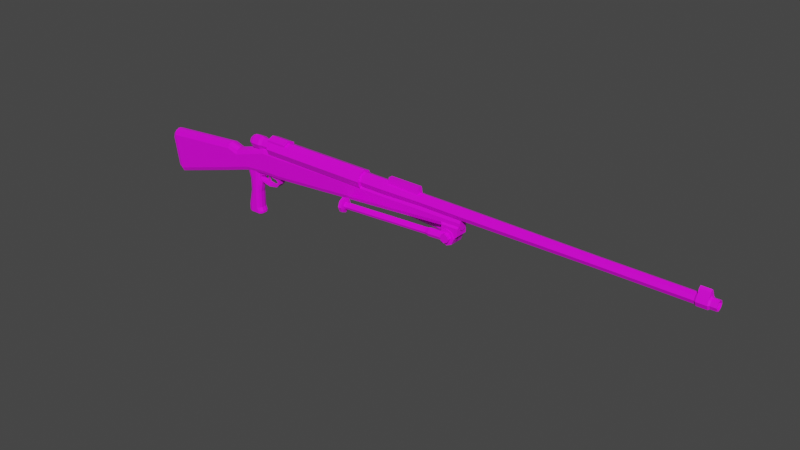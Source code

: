 # Source: WW1AntiTankRifle.blend  (saved by Blender 2.91.10; exported with 4.5.12 LTS)
import bpy
from mathutils import Matrix  # noqa: F401  (used for matrix-valued properties, if any)

bpy.ops.wm.read_factory_settings(use_empty=True)
scene = bpy.context.scene
scene.name = 'Scene'

# ---- collections
col_collection = bpy.data.collections.new('Collection'); scene.collection.children.link(col_collection)

# ---- images (referenced by path relative to the original .blend; pixels are not part of the script)
import os
ASSET_DIR = os.environ.get("B2B_ASSET_DIR", "")  # directory of the original .blend (textures are referenced by path, not embedded)
HERE = os.path.dirname(os.path.abspath(__file__))  # packed textures are extracted next to this script under _unpacked/

def load_image(name, relpath, width, height, colorspace="sRGB"):
    """Load a texture the original file referenced (path relative to the .blend, or extracted next to this script)."""
    p = next((c for c in (os.path.join(HERE, relpath), os.path.join(ASSET_DIR, relpath)) if relpath and os.path.exists(c)), "")
    if p:
        img = bpy.data.images.load(p, check_existing=True)
        img.name = name
    else:  # same state as the original file: an image datablock whose file is absent (Cycles renders it pink)
        img = bpy.data.images.new(name, width, height)
        img.source = "FILE"
        img.filepath = "//" + (relpath or name)
    img.colorspace_settings.name = colorspace
    return img
img_yellow_team_png = load_image('yellow_team.png', 'yellow_team.png', 1024, 1024, 'sRGB')

# ---- materials (node trees are filled in below, after node groups)
mat_material = bpy.data.materials.new('Material')
mat_material.alpha_threshold = 0.0
mat_material.use_transparent_shadow = False
mat_material.line_color = (0.0, 0.0, 0.0, 1.0)

# ---- material node trees
mat_material.use_nodes = True; mat_material.node_tree.nodes.clear()
_N = mat_material.node_tree.nodes; _L = mat_material.node_tree.links
n0 = _N.new('ShaderNodeOutputMaterial'); n0.name = 'Material Output'; n0.location = (300, 300)
n1 = _N.new('ShaderNodeBsdfPrincipled'); n1.name = 'Principled BSDF'; n1.location = (10, 300)
n1.distribution = 'GGX'
n1.subsurface_method = 'BURLEY'
n1.inputs[2].default_value = 0.4
n1.inputs[3].default_value = 1.45
n1.inputs[27].default_value = (0.0, 0.0, 0.0, 1.0)
n1.inputs[28].default_value = 1.0
n2 = _N.new('ShaderNodeTexImage'); n2.name = 'Image Texture'; n2.location = (-280, 280)
n2.image = img_yellow_team_png
_L.new(n1.outputs[0], n0.inputs[0])
_L.new(n2.outputs[0], n1.inputs[0])
n0.is_active_output = True

# ---- world
world_world = bpy.data.worlds.new('World'); scene.world = world_world
world_world.use_nodes = True; world_world.node_tree.nodes.clear()
_N = world_world.node_tree.nodes; _L = world_world.node_tree.links
n0 = _N.new('ShaderNodeOutputWorld'); n0.name = 'World Output'; n0.location = (300, 300)
n1 = _N.new('ShaderNodeBackground'); n1.name = 'Background'; n1.location = (10, 300)
n1.inputs[0].default_value = (0.05088, 0.05088, 0.05088, 1.0)
_L.new(n1.outputs[0], n0.inputs[0])
n0.is_active_output = True
world_world.color = (0.05088, 0.05088, 0.05088)
world_world.use_sun_shadow = False
world_world.sun_shadow_jitter_overblur = 0.0

# ---- meshes
me_cube = bpy.data.meshes.new('Cube')
me_cube.from_pydata([(-1.128, -0.008193, 0.1236), (-1.121, -0.04754, 0.08395), (-1.126, -0.03602, 0.112), (-1.128, 0.008193, 0.1236), (-1.126, 0.03602, 0.112), (-1.121, 0.04754, 0.08395), (-1.078, 0.04754, -0.1603), (-1.073, 0.03722, -0.1847), (-1.072, 0.01231, -0.1948), (-1.078, -0.04754, -0.1603), (-1.072, -0.01231, -0.1948), (-1.073, -0.03722, -0.1847), (0.723, 0.05313, 0.3454), (0.723, 0.07514, 0.2922), (0.2077, 0.07514, 0.2922), (0.03098, 0.04855, 0.2922), (0.2077, 0.05313, 0.3454), (0.03098, 0.03433, 0.3266), (0.2077, 3.277e-09, 0.3674), (0.03098, 1.99e-09, 0.3408), (0.2077, -0.05313, 0.3454), (0.03098, -0.03433, 0.3266), (0.2077, -0.07514, 0.2922), (0.03098, -0.04855, 0.2922), (0.2077, -0.05313, 0.2391), (0.03098, -0.03433, 0.2579), (0.2077, 7.457e-09, 0.2171), (0.03098, 1.26e-08, 0.2437), (0.2077, 0.05313, 0.2391), (0.03098, 0.03433, 0.2579), (0.723, 1.235e-07, 0.3674), (0.723, -0.05313, 0.3454), (0.723, -0.07514, 0.2922), (0.723, -0.05313, 0.2391), (0.723, 1.277e-07, 0.2171), (0.723, 0.05313, 0.2391), (0.9774, 0.04155, 0.2507), (0.9774, 0.05876, 0.2922), (0.9774, 1.308e-07, 0.2335), (0.9774, -0.04155, 0.2507), (0.9774, -0.05876, 0.2922), (0.9774, -0.04155, 0.3338), (0.9774, 1.227e-07, 0.351), (0.9774, 0.04155, 0.3338), (0.9774, 0.05313, 0.2391), (0.9774, 0.07514, 0.2922), (0.9774, 1.277e-07, 0.2171), (0.9774, -0.05313, 0.2391), (0.9774, -0.07514, 0.2922), (0.9774, -0.05313, 0.3454), (0.9774, 1.235e-07, 0.3674), (0.9774, 0.05313, 0.3454), (1.18, 0.04155, 0.2507), (1.18, 0.05876, 0.2922), (1.18, 1.308e-07, 0.2335), (1.18, -0.04155, 0.2507), (1.18, -0.05876, 0.2922), (1.18, -0.04155, 0.3338), (1.18, 1.227e-07, 0.351), (1.18, 0.04155, 0.3338), (1.523, 0.03375, 0.2585), (1.523, 0.04773, 0.2922), (1.523, 1.14e-07, 0.2445), (1.523, -0.03375, 0.2585), (1.523, -0.04773, 0.2922), (1.523, -0.03375, 0.326), (1.523, 1.074e-07, 0.34), (1.523, 0.03375, 0.326), (1.75, 0.03375, 0.2585), (1.75, 0.04773, 0.2922), (1.75, 1.304e-07, 0.2445), (1.75, -0.03375, 0.2585), (1.75, -0.04773, 0.2922), (1.75, -0.03375, 0.326), (1.75, 1.238e-07, 0.34), (1.75, 0.03375, 0.326), (1.87, 0.03375, 0.2585), (1.87, 0.04773, 0.2922), (1.87, 7.797e-08, 0.2445), (1.87, -0.03375, 0.2585), (1.87, -0.04773, 0.2922), (1.87, -0.03375, 0.326), (1.87, 7.135e-08, 0.34), (1.87, 0.03375, 0.326), (2.944, 0.02875, 0.2635), (2.944, 0.04066, 0.2922), (2.944, 7.739e-08, 0.2516), (2.944, -0.02875, 0.2635), (2.944, -0.04066, 0.2922), (2.944, -0.02875, 0.321), (2.944, 7.175e-08, 0.3329), (2.944, 0.02875, 0.321), (3.613, 0.02876, 0.2635), (3.613, 0.04067, 0.2922), (3.613, 1.144e-06, 0.2516), (3.613, -0.02875, 0.2635), (3.613, -0.04066, 0.2922), (3.613, -0.02875, 0.321), (3.613, 1.138e-06, 0.3329), (3.613, 0.02876, 0.321), (3.625, 0.0343, 0.2579), (3.625, 0.04851, 0.2922), (3.625, 1.109e-06, 0.2437), (3.625, -0.0343, 0.2579), (3.625, -0.0485, 0.2922), (3.625, -0.0343, 0.3265), (3.625, 1.102e-06, 0.3407), (3.625, 0.0343, 0.3265), (3.702, 0.0343, 0.2579), (3.702, 0.04851, 0.2922), (3.702, 1.195e-06, 0.2437), (3.702, -0.0343, 0.2579), (3.702, -0.0485, 0.2922), (3.702, -0.0343, 0.3265), (3.702, 1.189e-06, 0.3407), (3.702, 0.0343, 0.3265), (3.713, 0.02745, 0.2648), (3.713, 0.03882, 0.2922), (3.713, 1.183e-06, 0.2534), (3.713, -0.02745, 0.2648), (3.713, -0.03882, 0.2922), (3.713, -0.02745, 0.3197), (3.713, 1.177e-06, 0.331), (3.713, 0.02745, 0.3197), (3.757, 0.02266, 0.2696), (3.757, 0.03204, 0.2922), (3.757, 1.184e-06, 0.2602), (3.757, -0.02266, 0.2696), (3.757, -0.03204, 0.2922), (3.757, -0.02266, 0.3149), (3.757, 1.177e-06, 0.3243), (3.757, 0.02266, 0.3149), (3.757, 0.02745, 0.2648), (3.757, 0.03882, 0.2922), (3.757, 1.183e-06, 0.2534), (3.757, -0.02745, 0.2648), (3.757, -0.03882, 0.2922), (3.757, -0.02745, 0.3197), (3.757, 1.177e-06, 0.331), (3.757, 0.02745, 0.3197), (1.158, 0.02266, 0.2696), (1.158, 0.03204, 0.2922), (1.158, 1.184e-06, 0.2602), (1.158, -0.02266, 0.2696), (1.158, -0.03204, 0.2922), (1.158, -0.02266, 0.3149), (1.158, 1.177e-06, 0.3243), (1.158, 0.02266, 0.3149), (0.03098, 0.05313, 0.3454), (0.03098, 0.07514, 0.2922), (0.03098, 3.277e-09, 0.3674), (0.03098, -0.05313, 0.3454), (0.03098, -0.07514, 0.2922), (0.03098, -0.05313, 0.2391), (0.03098, 7.457e-09, 0.2171), (0.03098, 0.05313, 0.2391), (-0.05448, 0.03433, 0.3266), (-0.05448, 0.04855, 0.2922), (-0.05448, 2.587e-08, 0.3408), (-0.05448, -0.03433, 0.3266), (-0.05448, -0.04855, 0.2922), (-0.05448, -0.03433, 0.2579), (-0.05448, 3.648e-08, 0.2437), (-0.05448, 0.03433, 0.2579), (-0.08373, 0.03992, 0.3321), (-0.08373, 0.05645, 0.2922), (-0.08373, 4.136e-08, 0.3487), (-0.08373, -0.03992, 0.3321), (-0.08373, -0.05645, 0.2922), (-0.08373, -0.03992, 0.2523), (-0.08373, 5.37e-08, 0.2358), (-0.08373, 0.03992, 0.2523), (-0.15, 0.03992, 0.3321), (-0.15, 0.05645, 0.2922), (-0.15, 1.51e-07, 0.3487), (-0.15, -0.03992, 0.3321), (-0.15, -0.05645, 0.2922), (-0.15, -0.03992, 0.2523), (-0.15, 1.633e-07, 0.2358), (-0.15, 0.03992, 0.2523), (-0.1831, 0.02987, 0.3221), (-0.1831, 0.04224, 0.2922), (-0.1831, 1.59e-07, 0.3345), (-0.1831, -0.02987, 0.3221), (-0.1831, -0.04224, 0.2922), (-0.1831, -0.02987, 0.2624), (-0.1831, 1.682e-07, 0.25), (-0.1831, 0.02987, 0.2624), (1.226, -0.02865, 0.3272), (1.226, -0.01703, 0.3845), (1.226, 0.02865, 0.3272), (1.226, 0.01703, 0.3845), (1.498, -0.02865, 0.3272), (1.498, -0.01703, 0.3845), (1.498, 0.02865, 0.3272), (1.498, 0.01703, 0.3845), (3.625, 1.126e-06, 0.3842), (3.625, -0.01521, 0.37), (3.625, 0.01522, 0.37), (3.702, 1.164e-06, 0.3842), (3.702, -0.01521, 0.37), (3.702, 0.01522, 0.37), (0.03098, 0.05313, 0.362), (0.2077, 0.05313, 0.362), (0.2077, 5.419e-09, 0.384), (0.03098, 5.419e-09, 0.384), (0.2077, -0.05313, 0.362), (0.03098, -0.05313, 0.362), (1.716, -0.02409, 0.215), (1.716, 0.02409, 0.215), (1.867, -0.02409, 0.215), (1.867, -0.04937, 0.1897), (1.867, 0.04937, 0.1897), (1.867, 0.02409, 0.215), (1.78, -0.04937, 0.04622), (1.867, -0.04937, 0.1334), (1.867, 0.04937, 0.1334), (1.78, 0.04937, 0.04622), (1.729, -0.04937, 0.04622), (1.716, -0.03701, 0.04622), (1.716, 0.03701, 0.04622), (1.729, 0.04937, 0.04622), (1.716, -0.03701, 0.2021), (1.729, -0.04937, 0.1897), (1.729, 0.04937, 0.1897), (1.716, 0.03701, 0.2021), (-0.03543, 0.05562, 0.08281), (-0.03543, 0.0144, 0.0408), (-0.03543, 0.04354, 0.0531), (-0.03543, -0.0144, 0.0408), (-0.03543, -0.05562, 0.08281), (-0.03543, -0.04354, 0.0531), (-0.232, 0.0144, 0.02139), (-0.232, 0.05562, 0.06353), (-0.232, 0.04354, 0.03373), (-0.232, -0.05562, 0.06353), (-0.232, -0.0144, 0.02139), (-0.232, -0.04354, 0.03373), (0.1129, 0.05562, 0.08273), (0.1129, 0.0144, 0.0408), (0.1129, 0.04354, 0.05308), (0.1129, -0.0144, 0.0408), (0.1129, -0.05562, 0.08273), (0.1129, -0.04354, 0.05308), (1.878, 3.027e-09, 0.1673), (1.878, 0.03673, 0.2092), (1.878, 0.02466, 0.1796), (1.878, -0.03673, 0.2092), (1.878, -0.02466, 0.1796), (-0.3452, 0.0144, -0.01178), (-0.3452, 0.05562, 0.0305), (-0.3452, 0.04354, 0.0006033), (-0.3452, -0.05562, 0.0305), (-0.3452, -0.0144, -0.01178), (-0.3452, -0.04354, 0.0006033), (-0.4364, 0.0144, -0.04012), (-0.4364, 0.05562, 0.002246), (-0.4364, 0.04354, -0.02771), (-0.4364, -0.05562, 0.002246), (-0.4364, -0.0144, -0.04012), (-0.4364, -0.04354, -0.02771), (-1.041, 0.05562, -0.1754), (-1.033, 0.0144, -0.2157), (-1.036, 0.04354, -0.2039), (-1.033, -0.0144, -0.2157), (-1.041, -0.05562, -0.1754), (-1.036, -0.04354, -0.2039), (-0.03543, 0.009585, 0.2773), (-0.03543, 0.05562, 0.2303), (-0.03543, 0.04213, 0.2635), (-0.03543, -0.05562, 0.2303), (-0.03543, -0.009585, 0.2773), (-0.03543, -0.04213, 0.2635), (-0.232, 0.05562, 0.1709), (-0.232, 0.009585, 0.218), (-0.232, 0.04213, 0.2042), (-0.232, -0.009585, 0.218), (-0.232, -0.05562, 0.1709), (-0.232, -0.04213, 0.2042), (0.1129, 0.009584, 0.2652), (0.1129, 0.05562, 0.2304), (0.1129, 0.04213, 0.2635), (0.1129, -0.05562, 0.2304), (0.1129, -0.009584, 0.2652), (0.1129, -0.04213, 0.2635), (1.878, 0.03673, 0.2304), (1.878, 0.0, 0.2652), (1.878, 0.02325, 0.2635), (1.878, -0.03673, 0.2304), (1.878, -0.02325, 0.2635), (-0.3452, -0.009585, 0.1848), (-0.3452, -0.05562, 0.1376), (-0.3452, -0.04213, 0.171), (-0.3452, 0.05562, 0.1376), (-0.3452, 0.009585, 0.1848), (-0.3452, 0.04213, 0.171), (-0.4364, -0.009585, 0.2131), (-0.4364, -0.05562, 0.166), (-0.4364, -0.04213, 0.1993), (-0.4364, 0.05562, 0.166), (-0.4364, 0.009585, 0.2131), (-0.4364, 0.04213, 0.1993), (-1.091, -0.05562, 0.1104), (-1.099, -0.009585, 0.1567), (-1.097, -0.04213, 0.1432), (-1.099, 0.009585, 0.1567), (-1.091, 0.05562, 0.1104), (-1.097, 0.04213, 0.1432), (-0.2207, -0.007658, -0.07216), (-0.2092, -0.03495, -0.07216), (-0.1815, -0.04625, -0.07216), (-0.1392, -0.04625, 0.06873), (-0.09087, -0.01585, 0.06873), (-0.1174, -0.03735, 0.06873), (-0.2207, 0.007658, -0.07216), (-0.2092, 0.03495, -0.07216), (-0.1815, 0.04625, -0.07216), (-0.09087, 0.01585, 0.06873), (-0.1392, 0.04625, 0.06873), (-0.1174, 0.03735, 0.06873), (-0.1217, 0.01585, -0.1402), (-0.1525, 0.04625, -0.1402), (-0.1307, 0.03735, -0.1402), (-0.1525, -0.04625, -0.1402), (-0.1217, -0.01585, -0.1402), (-0.1307, -0.03735, -0.1402), (-0.1217, 0.01585, -0.2766), (-0.1526, 0.04625, -0.2766), (-0.1307, 0.03735, -0.2766), (-0.1526, -0.04625, -0.2766), (-0.1217, -0.01585, -0.2766), (-0.1307, -0.03735, -0.2766), (-0.1393, 0.04625, -0.3087), (-0.1084, 0.01585, -0.3087), (-0.1174, 0.03735, -0.3087), (-0.1084, -0.01585, -0.3087), (-0.1393, -0.04625, -0.3087), (-0.1174, -0.03735, -0.3087), (-0.1458, 0.04625, -0.03576), (-0.09752, 0.01585, -0.03576), (-0.124, 0.03735, -0.03576), (-0.09752, -0.01585, -0.03576), (-0.1458, -0.04625, -0.03576), (-0.124, -0.03735, -0.03576), (-0.1059, -0.01585, -0.07216), (-0.1264, -0.03735, -0.07216), (-0.1481, -0.04625, -0.07216), (-0.2522, -0.007658, 0.06873), (-0.2129, -0.04625, 0.06873), (-0.2407, -0.03495, 0.06873), (-0.1481, 0.04625, -0.07216), (-0.1264, 0.03735, -0.07216), (-0.1059, 0.01585, -0.07216), (-0.2129, 0.04625, 0.06873), (-0.2522, 0.007658, 0.06873), (-0.2407, 0.03495, 0.06873), (-0.1816, -0.04625, -0.1402), (-0.2207, -0.007658, -0.1402), (-0.2092, -0.03495, -0.1402), (-0.1816, 0.04625, -0.1402), (-0.2207, 0.007658, -0.1402), (-0.2092, 0.03495, -0.1402), (-0.2131, 0.04625, -0.2766), (-0.2522, 0.007658, -0.2766), (-0.2407, 0.03495, -0.2766), (-0.2522, -0.007658, -0.2766), (-0.2131, -0.04625, -0.2766), (-0.2407, -0.03495, -0.2766), (-0.2522, 0.007658, -0.3087), (-0.2131, 0.04625, -0.3087), (-0.2407, 0.03495, -0.3087), (-0.2522, -0.007658, -0.3087), (-0.2131, -0.04625, -0.3087), (-0.2407, -0.03495, -0.3087), (-0.2207, -0.007658, -0.03576), (-0.1815, -0.04625, -0.03576), (-0.2092, -0.03495, -0.03576), (-0.2207, 0.007658, -0.03576), (-0.1815, 0.04625, -0.03576), (-0.2092, 0.03495, -0.03576), (-0.1172, -0.01408, -0.3333), (-0.1084, -0.01585, -0.3245), (-0.141, -0.03746, -0.3333), (-0.1393, -0.04625, -0.3245), (-0.1241, -0.03058, -0.3333), (-0.1174, -0.03735, -0.3245), (-0.141, 0.03746, -0.3333), (-0.1393, 0.04625, -0.3245), (-0.1172, 0.01408, -0.3333), (-0.1084, 0.01585, -0.3245), (-0.1241, 0.03058, -0.3333), (-0.1174, 0.03735, -0.3245), (-0.2114, -0.03746, -0.3333), (-0.2131, -0.04625, -0.3245), (-0.2434, -0.005893, -0.3333), (-0.2522, -0.007658, -0.3245), (-0.234, -0.0282, -0.3333), (-0.2407, -0.03495, -0.3245), (-0.2434, 0.005893, -0.3333), (-0.2522, 0.007658, -0.3245), (-0.2114, 0.03746, -0.3333), (-0.2131, 0.04625, -0.3245), (-0.234, 0.0282, -0.3333), (-0.2407, 0.03495, -0.3245), (0.1104, -0.02915, 0.0672), (0.1104, 0.02915, 0.0672), (-0.001544, -0.02915, -0.0421), (-0.001544, 0.02915, -0.0421), (0.07338, -0.02915, -0.02819), (0.07338, 0.02915, -0.02819), (0.0991, -0.02915, -0.0003663), (0.0991, 0.02915, -0.0003663), (0.07338, -0.02915, 0.02746), (0.07338, 0.02915, 0.02746), (-0.001544, -0.02915, 0.04137), (-0.001544, 0.02915, 0.04137), (-0.07647, -0.02915, 0.02746), (-0.07647, 0.02915, 0.02746), (-0.1022, -0.02915, -0.0003663), (-0.1022, 0.02915, -0.0003663), (-0.07647, -0.02915, -0.02819), (-0.07647, 0.02915, -0.02819), (0.07761, -0.02915, 0.1027), (0.07761, 0.02915, 0.1027), (-0.001544, -0.02915, 0.1174), (-0.001544, 0.02915, 0.1174), (-0.08069, -0.02915, 0.1027), (-0.08069, 0.02915, 0.1027), (-0.1135, -0.02915, 0.0672), (-0.1135, 0.02915, 0.0672), (-0.001544, -0.02915, -0.05054), (0.07761, -0.02915, -0.03584), (0.07761, 0.02915, -0.03584), (-0.001544, 0.02915, -0.05054), (0.1104, -0.02915, -0.0003663), (0.1104, 0.02915, -0.0003663), (0.07761, -0.02915, 0.03511), (0.07761, 0.02915, 0.03511), (-0.001544, -0.02915, 0.04981), (-0.001544, 0.02915, 0.04981), (-0.08069, -0.02915, 0.03511), (-0.08069, 0.02915, 0.03511), (-0.1135, -0.02915, -0.0003663), (-0.1135, 0.02915, -0.0003663), (-0.08069, -0.02915, -0.03584), (-0.08069, 0.02915, -0.03584), (-0.001544, 2.495e-08, -0.0421), (0.07338, 2.495e-08, -0.02819), (0.0991, 2.495e-08, -0.0003663), (0.07338, 2.495e-08, 0.02746), (-0.001544, 2.495e-08, 0.04137), (-0.07647, 2.495e-08, 0.02746), (-0.1022, 2.495e-08, -0.0003663), (-0.07647, 2.495e-08, -0.02819), (-0.01028, 0.01037, 0.05462), (-0.01028, 0.01037, -0.03125), (-0.01028, -0.01037, 0.05462), (-0.01028, -0.01037, -0.03125), (-0.01447, 0.01037, 0.05462), (-0.01447, 0.01037, -0.03125), (-0.01447, -0.01037, 0.05462), (-0.01447, -0.01037, -0.03125), (-0.01028, -0.01037, 0.04889), (-0.01028, -0.01037, 0.04317), (-0.01028, -0.01037, 0.03745), (-0.01872, -0.01037, 0.03172), (-0.02308, -0.01037, 0.026), (-0.02563, -0.01037, 0.02027), (-0.02722, -0.01037, 0.01455), (-0.02811, -0.01037, 0.008824), (-0.0284, -0.01037, 0.003099), (-0.02811, -0.01037, -0.002625), (-0.02722, -0.01037, -0.008349), (-0.02563, -0.01037, -0.01407), (-0.02308, -0.01037, -0.0198), (-0.01872, -0.01037, -0.02552), (-0.01028, 0.01037, 0.04889), (-0.01028, 0.01037, 0.04317), (-0.01028, 0.01037, 0.03745), (-0.01872, 0.01037, 0.03172), (-0.02308, 0.01037, 0.026), (-0.02563, 0.01037, 0.02027), (-0.02722, 0.01037, 0.01455), (-0.02811, 0.01037, 0.008824), (-0.0284, 0.01037, 0.003099), (-0.02811, 0.01037, -0.002625), (-0.02722, 0.01037, -0.008349), (-0.02563, 0.01037, -0.01407), (-0.02308, 0.01037, -0.0198), (-0.01872, 0.01037, -0.02552), (-0.01447, 0.01037, 0.04889), (-0.01447, 0.01037, 0.04317), (-0.01447, 0.01037, 0.03745), (-0.02292, 0.01037, 0.03172), (-0.02727, 0.01037, 0.026), (-0.02983, 0.01037, 0.02027), (-0.03142, 0.01037, 0.01455), (-0.0323, 0.01037, 0.008824), (-0.03259, 0.01037, 0.003099), (-0.0323, 0.01037, -0.002625), (-0.03142, 0.01037, -0.008349), (-0.02983, 0.01037, -0.01407), (-0.02727, 0.01037, -0.0198), (-0.02292, 0.01037, -0.02552), (-0.02292, -0.01037, -0.02552), (-0.02727, -0.01037, -0.0198), (-0.02983, -0.01037, -0.01407), (-0.03142, -0.01037, -0.008349), (-0.0323, -0.01037, -0.002625), (-0.03259, -0.01037, 0.003099), (-0.0323, -0.01037, 0.008824), (-0.03142, -0.01037, 0.01455), (-0.02983, -0.01037, 0.02027), (-0.02727, -0.01037, 0.026), (-0.02292, -0.01037, 0.03172), (-0.01447, -0.01037, 0.03745), (-0.01447, -0.01037, 0.04317), (-0.01447, -0.01037, 0.04889)], [], [(226, 268, 280, 238), (232, 236, 253, 249), (235, 277, 291, 252), (229, 227, 239, 241), (270, 230, 242, 282), (233, 273, 268, 226), (244, 246, 245, 285, 287, 286, 289, 288, 247, 248), (232, 227, 229, 236), (276, 274, 294, 290), (267, 274, 276, 271), (249, 253, 259, 255), (290, 294, 300, 296), (238, 280, 285, 245), (241, 239, 244), (293, 250, 256, 299), (273, 233, 250, 293), (279, 283, 286), (282, 242, 247, 288), (258, 297, 302, 265), (296, 300, 305, 303), (252, 291, 297, 258), (255, 259, 264, 262), (265, 302, 1, 9), (299, 256, 261, 306), (261, 263, 7, 6), (34, 35, 44, 46), (22, 24, 33, 32), (14, 149, 148, 16), (32, 33, 47, 48), (20, 22, 32, 31), (18, 16, 203, 204), (33, 34, 46, 47), (26, 28, 35, 34), (148, 150, 205, 202), (35, 13, 45, 44), (18, 20, 31, 30), (20, 151, 152, 22), (30, 31, 49, 50), (28, 14, 13, 35), (22, 152, 153, 24), (43, 42, 58, 59), (24, 26, 34, 33), (24, 153, 154, 26), (17, 15, 157, 156), (31, 32, 48, 49), (26, 154, 155, 28), (12, 30, 50, 51), (14, 16, 12, 13), (28, 155, 149, 14), (16, 18, 30, 12), (13, 12, 51, 45), (37, 36, 44, 45), (36, 38, 46, 44), (38, 39, 47, 46), (39, 40, 48, 47), (40, 41, 49, 48), (41, 42, 50, 49), (42, 43, 51, 50), (43, 37, 45, 51), (58, 57, 65, 66), (41, 40, 56, 57), (39, 38, 54, 55), (36, 37, 53, 52), (37, 43, 59, 53), (42, 41, 57, 58), (40, 39, 55, 56), (38, 36, 52, 54), (60, 61, 69, 68), (56, 55, 63, 64), (54, 52, 60, 62), (59, 58, 66, 67), (57, 56, 64, 65), (55, 54, 62, 63), (52, 53, 61, 60), (53, 59, 67, 61), (75, 74, 82, 83), (61, 67, 75, 69), (66, 65, 73, 74), (64, 63, 71, 72), (62, 60, 68, 70), (67, 66, 74, 75), (65, 64, 72, 73), (63, 62, 70, 71), (78, 76, 84, 86), (73, 72, 80, 81), (71, 70, 78, 79), (68, 69, 77, 76), (69, 75, 83, 77), (74, 73, 81, 82), (72, 71, 79, 80), (70, 68, 76, 78), (85, 91, 99, 93), (83, 82, 90, 91), (81, 80, 88, 89), (79, 78, 86, 87), (76, 77, 85, 84), (77, 83, 91, 85), (82, 81, 89, 90), (80, 79, 87, 88), (95, 94, 102, 103), (90, 89, 97, 98), (88, 87, 95, 96), (86, 84, 92, 94), (91, 90, 98, 99), (89, 88, 96, 97), (87, 86, 94, 95), (84, 85, 93, 92), (114, 115, 201, 199), (92, 93, 101, 100), (93, 99, 107, 101), (98, 97, 105, 106), (96, 95, 103, 104), (94, 92, 100, 102), (99, 98, 106, 107), (97, 96, 104, 105), (112, 111, 119, 120), (105, 104, 112, 113), (103, 102, 110, 111), (100, 101, 109, 108), (101, 107, 115, 109), (107, 106, 196, 198), (104, 103, 111, 112), (102, 100, 108, 110), (117, 123, 139, 133), (110, 108, 116, 118), (115, 114, 122, 123), (113, 112, 120, 121), (111, 110, 118, 119), (108, 109, 117, 116), (109, 115, 123, 117), (114, 113, 121, 122), (131, 130, 146, 147), (122, 121, 137, 138), (120, 119, 135, 136), (118, 116, 132, 134), (123, 122, 138, 139), (121, 120, 136, 137), (119, 118, 134, 135), (116, 117, 133, 132), (125, 124, 132, 133), (124, 126, 134, 132), (126, 127, 135, 134), (127, 128, 136, 135), (128, 129, 137, 136), (129, 130, 138, 137), (130, 131, 139, 138), (131, 125, 133, 139), (141, 147, 146, 145, 144, 143, 142, 140), (129, 128, 144, 145), (127, 126, 142, 143), (124, 125, 141, 140), (125, 131, 147, 141), (130, 129, 145, 146), (128, 127, 143, 144), (126, 124, 140, 142), (15, 17, 148, 149), (17, 19, 150, 148), (19, 21, 151, 150), (21, 23, 152, 151), (23, 25, 153, 152), (25, 27, 154, 153), (27, 29, 155, 154), (29, 15, 149, 155), (163, 162, 170, 171), (15, 29, 163, 157), (27, 25, 161, 162), (23, 21, 159, 160), (19, 17, 156, 158), (29, 27, 162, 163), (25, 23, 160, 161), (21, 19, 158, 159), (166, 164, 172, 174), (161, 160, 168, 169), (159, 158, 166, 167), (156, 157, 165, 164), (157, 163, 171, 165), (162, 161, 169, 170), (160, 159, 167, 168), (158, 156, 164, 166), (173, 179, 187, 181), (171, 170, 178, 179), (169, 168, 176, 177), (167, 166, 174, 175), (164, 165, 173, 172), (165, 171, 179, 173), (170, 169, 177, 178), (168, 167, 175, 176), (180, 181, 187, 186, 185, 184, 183, 182), (178, 177, 185, 186), (176, 175, 183, 184), (174, 172, 180, 182), (179, 178, 186, 187), (177, 176, 184, 185), (175, 174, 182, 183), (172, 173, 181, 180), (188, 189, 191, 190), (190, 191, 195, 194), (194, 195, 193, 192), (192, 193, 189, 188), (190, 194, 192, 188), (195, 191, 189, 193), (198, 196, 199, 201), (196, 197, 200, 199), (105, 113, 200, 197), (106, 105, 197, 196), (115, 107, 198, 201), (113, 114, 199, 200), (203, 202, 205, 204), (204, 205, 207, 206), (16, 148, 202, 203), (150, 151, 207, 205), (20, 18, 204, 206), (151, 20, 206, 207), (317, 319, 318, 353, 355, 354, 347, 349, 348, 311, 313, 312), (362, 359, 321, 327), (378, 353, 318, 338), (339, 317, 312, 341), (333, 389, 391, 334), (374, 347, 354, 377), (336, 329, 366, 372), (316, 378, 338, 350), (352, 339, 341, 344), (308, 374, 377, 314), (369, 362, 327, 332), (333, 326, 330, 335), (342, 311, 348, 375), (336, 383, 385, 337), (329, 323, 356, 366), (334, 391, 387, 332), (365, 357, 360, 363), (326, 320, 324, 330), (371, 365, 363, 368), (346, 342, 375, 310), (213, 209, 208, 210), (210, 208, 222, 223, 211), (214, 215, 211, 223, 218), (221, 224, 212, 216, 217), (209, 213, 212, 224, 225), (216, 212, 213, 210, 211, 215), (214, 217, 216, 215), (219, 222, 208, 209, 225, 220), (222, 219, 218, 223), (224, 221, 220, 225), (220, 221, 217, 214, 218, 219), (227, 232, 234, 228), (228, 234, 233, 226), (236, 229, 231, 237), (237, 231, 230, 235), (229, 241, 243, 231), (231, 243, 242, 230), (239, 227, 228, 240), (240, 228, 226, 238), (238, 245, 246, 240), (240, 246, 244, 239), (247, 242, 243, 248), (248, 243, 241, 244), (235, 252, 254, 237), (237, 254, 253, 236), (250, 233, 234, 251), (251, 234, 232, 249), (249, 255, 257, 251), (251, 257, 256, 250), (252, 258, 260, 254), (254, 260, 259, 253), (264, 259, 260, 266), (266, 260, 258, 265), (255, 262, 263, 257), (257, 263, 261, 256), (230, 270, 277, 235), (271, 276, 278, 272), (272, 278, 277, 270), (274, 267, 269, 275), (275, 269, 268, 273), (283, 271, 272, 284), (284, 272, 270, 282), (267, 279, 281, 269), (269, 281, 280, 268), (286, 283, 284, 289), (289, 284, 282, 288), (285, 280, 281, 287), (287, 281, 279, 286), (273, 293, 295, 275), (275, 295, 294, 274), (291, 277, 278, 292), (292, 278, 276, 290), (300, 294, 295, 301), (301, 295, 293, 299), (297, 291, 292, 298), (298, 292, 290, 296), (299, 306, 307, 301), (301, 307, 305, 300), (302, 297, 298, 304), (304, 298, 296, 303), (267, 271, 283, 279), (1, 2, 0, 3, 4, 5, 6, 7, 8, 10, 11, 9), (262, 264, 10, 8), (306, 261, 6, 5), (302, 304, 2, 1), (307, 306, 5, 4), (266, 265, 9, 11), (303, 305, 3, 0), (305, 307, 4, 3), (264, 266, 11, 10), (304, 303, 0, 2), (263, 262, 8, 7), (393, 372, 373, 397), (401, 369, 332, 387), (383, 336, 372, 393), (389, 333, 335, 381), (352, 320, 322, 351), (351, 322, 321, 350), (346, 323, 325, 345), (345, 325, 324, 344), (320, 326, 328, 322), (322, 328, 327, 321), (323, 329, 331, 325), (325, 331, 330, 324), (326, 333, 334, 328), (328, 334, 332, 327), (329, 336, 337, 331), (331, 337, 335, 330), (317, 339, 340, 319), (319, 340, 338, 318), (311, 342, 343, 313), (313, 343, 341, 312), (398, 402, 400, 386, 390, 388, 380, 384, 382, 392, 396, 394), (375, 348, 349, 376), (376, 349, 347, 374), (358, 309, 308, 357), (369, 401, 403, 370), (366, 356, 358, 367), (367, 358, 357, 365), (316, 359, 361, 315), (315, 361, 360, 314), (359, 362, 364, 361), (361, 364, 363, 360), (372, 366, 367, 373), (373, 367, 365, 371), (362, 369, 370, 364), (364, 370, 368, 363), (397, 373, 371, 395), (395, 371, 368, 399), (310, 375, 376, 309), (309, 376, 374, 308), (353, 378, 379, 355), (355, 379, 377, 354), (370, 403, 399, 368), (388, 390, 391, 389), (390, 386, 387, 391), (382, 384, 385, 383), (384, 380, 381, 385), (380, 388, 389, 381), (400, 402, 403, 401), (402, 398, 399, 403), (396, 392, 393, 397), (394, 396, 397, 395), (398, 394, 395, 399), (392, 382, 383, 393), (401, 387, 386, 400), (337, 385, 381, 335), (356, 310, 309, 358), (379, 315, 314, 377), (378, 316, 315, 379), (343, 345, 344, 341), (342, 346, 345, 343), (340, 351, 350, 338), (339, 352, 351, 340), (323, 346, 310, 356), (357, 308, 314, 360), (320, 352, 344, 324), (359, 316, 350, 321), (440, 438, 424, 426), (430, 433, 432, 431), (435, 437, 423, 405), (431, 432, 435, 434), (439, 441, 427, 425), (438, 436, 422, 424), (426, 427, 429, 428), (442, 440, 426, 428), (437, 439, 425, 423), (424, 425, 427, 426), (434, 435, 405, 404), (441, 443, 429, 427), (422, 423, 425, 424), (443, 442, 428, 429), (415, 413, 449, 450), (404, 405, 423, 422), (442, 443, 445, 444), (436, 434, 404, 422), (444, 445, 433, 430), (420, 406, 446, 453), (408, 406, 430, 431), (407, 409, 432, 433), (410, 408, 431, 434), (409, 411, 435, 432), (412, 410, 434, 436), (411, 413, 437, 435), (414, 412, 436, 438), (413, 415, 439, 437), (416, 414, 438, 440), (415, 417, 441, 439), (418, 416, 440, 442), (417, 419, 443, 441), (420, 418, 442, 444), (419, 421, 445, 443), (406, 420, 444, 430), (421, 407, 433, 445), (406, 408, 447, 446), (407, 421, 453, 446), (414, 416, 451, 450), (409, 407, 446, 447), (417, 415, 450, 451), (408, 410, 448, 447), (416, 418, 452, 451), (411, 409, 447, 448), (419, 417, 451, 452), (410, 412, 449, 448), (418, 420, 453, 452), (413, 411, 448, 449), (421, 419, 452, 453), (412, 414, 450, 449), (454, 458, 460, 456), (459, 455, 457, 461), (462, 456, 460, 517), (476, 454, 456, 462), (490, 458, 454, 476), (517, 460, 458, 490), (461, 504, 503, 459), (504, 505, 502, 503), (505, 506, 501, 502), (506, 507, 500, 501), (507, 508, 499, 500), (508, 509, 498, 499), (509, 510, 497, 498), (510, 511, 496, 497), (511, 512, 495, 496), (512, 513, 494, 495), (513, 514, 493, 494), (514, 515, 492, 493), (515, 516, 491, 492), (516, 517, 490, 491), (459, 503, 489, 455), (503, 502, 488, 489), (502, 501, 487, 488), (501, 500, 486, 487), (500, 499, 485, 486), (499, 498, 484, 485), (498, 497, 483, 484), (497, 496, 482, 483), (496, 495, 481, 482), (495, 494, 480, 481), (494, 493, 479, 480), (493, 492, 478, 479), (492, 491, 477, 478), (491, 490, 476, 477), (455, 489, 475, 457), (489, 488, 474, 475), (488, 487, 473, 474), (487, 486, 472, 473), (486, 485, 471, 472), (485, 484, 470, 471), (484, 483, 469, 470), (483, 482, 468, 469), (482, 481, 467, 468), (481, 480, 466, 467), (480, 479, 465, 466), (479, 478, 464, 465), (478, 477, 463, 464), (477, 476, 462, 463), (457, 475, 504, 461), (475, 474, 505, 504), (474, 473, 506, 505), (473, 472, 507, 506), (472, 471, 508, 507), (471, 470, 509, 508), (470, 469, 510, 509), (469, 468, 511, 510), (468, 467, 512, 511), (467, 466, 513, 512), (466, 465, 514, 513), (465, 464, 515, 514), (464, 463, 516, 515), (463, 462, 517, 516)])
_uv = me_cube.uv_layers.new(name='UVMap')
_uv.uv.foreach_set('vector', [0.1577, 0.5337, 0.1577, 0.5337, 0.1577, 0.5337, 0.1577, 0.5337, 0.1577, 0.5337, 0.1577, 0.5337, 0.1577, 0.5337, 0.1577, 0.5337, 0.1577, 0.5337, 0.1577, 0.5337, 0.1577, 0.5337, 0.1577, 0.5337, 0.1577, 0.5337, 0.1577, 0.5337, 0.1577, 0.5337, 0.1577, 0.5337, 0.1577, 0.5337, 0.1577, 0.5337, 0.1577, 0.5337, 0.1577, 0.5337, 0.1577, 0.5337, 0.1577, 0.5337, 0.1577, 0.5337, 0.1577, 0.5337, 0.1577, 0.5337, 0.1577, 0.5337, 0.1577, 0.5337, 0.1577, 0.5337, 0.1577, 0.5337, 0.1577, 0.5337, 0.1577, 0.5337, 0.1577, 0.5337, 0.1577, 0.5337, 0.1577, 0.5337, 0.1577, 0.5337, 0.1577, 0.5337, 0.1577, 0.5337, 0.1577, 0.5337, 0.1577, 0.5337, 0.1577, 0.5337, 0.1577, 0.5337, 0.1577, 0.5337, 0.1577, 0.5337, 0.1577, 0.5337, 0.1577, 0.5337, 0.1577, 0.5337, 0.1577, 0.5337, 0.1577, 0.5337, 0.1577, 0.5337, 0.1577, 0.5337, 0.1577, 0.5337, 0.1577, 0.5337, 0.1577, 0.5337, 0.1577, 0.5337, 0.1577, 0.5337, 0.1577, 0.5337, 0.1577, 0.5337, 0.1577, 0.5337, 0.1577, 0.5337, 0.1577, 0.5337, 0.1577, 0.5337, 0.1577, 0.5337, 0.1577, 0.5337, 0.1577, 0.5337, 0.1577, 0.5337, 0.1577, 0.5337, 0.1577, 0.5337, 0.1577, 0.5337, 0.1577, 0.5337, 0.1577, 0.5337, 0.1577, 0.5337, 0.1577, 0.5337, 0.1577, 0.5337, 0.1577, 0.5337, 0.1577, 0.5337, 0.1577, 0.5337, 0.1577, 0.5337, 0.1577, 0.5337, 0.1577, 0.5337, 0.1577, 0.5337, 0.1577, 0.5337, 0.1577, 0.5337, 0.1577, 0.5337, 0.1577, 0.5337, 0.1577, 0.5337, 0.1577, 0.5337, 0.1577, 0.5337, 0.1577, 0.5337, 0.1577, 0.5337, 0.1577, 0.5337, 0.1577, 0.5337, 0.1577, 0.5337, 0.1577, 0.5337, 0.1577, 0.5337, 0.1577, 0.5337, 0.1577, 0.5337, 0.1577, 0.5337, 0.1577, 0.5337, 0.1577, 0.5337, 0.1577, 0.5337, 0.1577, 0.5337, 0.1577, 0.5337, 0.1577, 0.5337, 0.1577, 0.5337, 0.8373, 0.9097, 0.8373, 0.9097, 0.8373, 0.9097, 0.8373, 0.9097, 0.8373, 0.9097, 0.8373, 0.9097, 0.8373, 0.9097, 0.8373, 0.9097, 0.8373, 0.9097, 0.8373, 0.9097, 0.8373, 0.9097, 0.8373, 0.9097, 0.8373, 0.9097, 0.8373, 0.9097, 0.8373, 0.9097, 0.8373, 0.9097, 0.8373, 0.9097, 0.8373, 0.9097, 0.8373, 0.9097, 0.8373, 0.9097, 0.8373, 0.9097, 0.8373, 0.9097, 0.8373, 0.9097, 0.8373, 0.9097, 0.8373, 0.9097, 0.8373, 0.9097, 0.8373, 0.9097, 0.8373, 0.9097, 0.8373, 0.9097, 0.8373, 0.9097, 0.8373, 0.9097, 0.8373, 0.9097, 0.8373, 0.9097, 0.8373, 0.9097, 0.8373, 0.9097, 0.8373, 0.9097, 0.8373, 0.9097, 0.8373, 0.9097, 0.8373, 0.9097, 0.8373, 0.9097, 0.8373, 0.9097, 0.8373, 0.9097, 0.8373, 0.9097, 0.8373, 0.9097, 0.8373, 0.9097, 0.8373, 0.9097, 0.8373, 0.9097, 0.8373, 0.9097, 0.8373, 0.9097, 0.8373, 0.9097, 0.8373, 0.9097, 0.8373, 0.9097, 0.8373, 0.9097, 0.8373, 0.9097, 0.8373, 0.9097, 0.8373, 0.9097, 0.8373, 0.9097, 0.8373, 0.9097, 0.8373, 0.9097, 0.8373, 0.9097, 0.8373, 0.9097, 0.8373, 0.9097, 0.8373, 0.9097, 0.8373, 0.9097, 0.8373, 0.9097, 0.8373, 0.9097, 0.8373, 0.9097, 0.8373, 0.9097, 0.8373, 0.9097, 0.8373, 0.9097, 0.8373, 0.9097, 0.8373, 0.9097, 0.8373, 0.9097, 0.8373, 0.9097, 0.8373, 0.9097, 0.8373, 0.9097, 0.8373, 0.9097, 0.8373, 0.9097, 0.8373, 0.9097, 0.8373, 0.9097, 0.8373, 0.9097, 0.8373, 0.9097, 0.8373, 0.9097, 0.8373, 0.9097, 0.8373, 0.9097, 0.8373, 0.9097, 0.8373, 0.9097, 0.8373, 0.9097, 0.8373, 0.9097, 0.8373, 0.9097, 0.8373, 0.9097, 0.8373, 0.9097, 0.8373, 0.9097, 0.8373, 0.9097, 0.8373, 0.9097, 0.8373, 0.9097, 0.8373, 0.9097, 0.8373, 0.9097, 0.8373, 0.9097, 0.8373, 0.9097, 0.8373, 0.9097, 0.8373, 0.9097, 0.8373, 0.9097, 0.8373, 0.9097, 0.8373, 0.9097, 0.8373, 0.9097, 0.8373, 0.9097, 0.8373, 0.9097, 0.8373, 0.9097, 0.8373, 0.9097, 0.8373, 0.9097, 0.8373, 0.9097, 0.8373, 0.9097, 0.8373, 0.9097, 0.8373, 0.9097, 0.8373, 0.9097, 0.8373, 0.9097, 0.8373, 0.9097, 0.8373, 0.9097, 0.8373, 0.9097, 0.8373, 0.9097, 0.8373, 0.9097, 0.8373, 0.9097, 0.8373, 0.9097, 0.8373, 0.9097, 0.8373, 0.9097, 0.8373, 0.9097, 0.8373, 0.9097, 0.8373, 0.9097, 0.8373, 0.9097, 0.8373, 0.9097, 0.8373, 0.9097, 0.8373, 0.9097, 0.8373, 0.9097, 0.8373, 0.9097, 0.8373, 0.9097, 0.8373, 0.9097, 0.8373, 0.9097, 0.8373, 0.9097, 0.8373, 0.9097, 0.8373, 0.9097, 0.8373, 0.9097, 0.8373, 0.9097, 0.8373, 0.9097, 0.8373, 0.9097, 0.8373, 0.9097, 0.8373, 0.9097, 0.8373, 0.9097, 0.8373, 0.9097, 0.8373, 0.9097, 0.8373, 0.9097, 0.8373, 0.9097, 0.8373, 0.9097, 0.8373, 0.9097, 0.8373, 0.9097, 0.8373, 0.9097, 0.8373, 0.9097, 0.8373, 0.9097, 0.8373, 0.9097, 0.8373, 0.9097, 0.8373, 0.9097, 0.8373, 0.9097, 0.8373, 0.9097, 0.8373, 0.9097, 0.8373, 0.9097, 0.8373, 0.9097, 0.8373, 0.9097, 0.8373, 0.9097, 0.8373, 0.9097, 0.8373, 0.9097, 0.8373, 0.9097, 0.8373, 0.9097, 0.8373, 0.9097, 0.8373, 0.9097, 0.8373, 0.9097, 0.8373, 0.9097, 0.8373, 0.9097, 0.8373, 0.9097, 0.8373, 0.9097, 0.8373, 0.9097, 0.8373, 0.9097, 0.8373, 0.9097, 0.8373, 0.9097, 0.8373, 0.9097, 0.8373, 0.9097, 0.8373, 0.9097, 0.8373, 0.9097, 0.8373, 0.9097, 0.8373, 0.9097, 0.8373, 0.9097, 0.8373, 0.9097, 0.8373, 0.9097, 0.8373, 0.9097, 0.8373, 0.9097, 0.8373, 0.9097, 0.8373, 0.9097, 0.8373, 0.9097, 0.8373, 0.9097, 0.8373, 0.9097, 0.8373, 0.9097, 0.8373, 0.9097, 0.8373, 0.9097, 0.8373, 0.9097, 0.8373, 0.9097, 0.8373, 0.9097, 0.8373, 0.9097, 0.8373, 0.9097, 0.8373, 0.9097, 0.8373, 0.9097, 0.8373, 0.9097, 0.8373, 0.9097, 0.8373, 0.9097, 0.8373, 0.9097, 0.8373, 0.9097, 0.8373, 0.9097, 0.8373, 0.9097, 0.8373, 0.9097, 0.8373, 0.9097, 0.8373, 0.9097, 0.8373, 0.9097, 0.8373, 0.9097, 0.8373, 0.9097, 0.8373, 0.9097, 0.8373, 0.9097, 0.8373, 0.9097, 0.8373, 0.9097, 0.8373, 0.9097, 0.8373, 0.9097, 0.8373, 0.9097, 0.8373, 0.9097, 0.8373, 0.9097, 0.8373, 0.9097, 0.8373, 0.9097, 0.8373, 0.9097, 0.8373, 0.9097, 0.8373, 0.9097, 0.8373, 0.9097, 0.8373, 0.9097, 0.8373, 0.9097, 0.8373, 0.9097, 0.8373, 0.9097, 0.8373, 0.9097, 0.8373, 0.9097, 0.8373, 0.9097, 0.8373, 0.9097, 0.8373, 0.9097, 0.8373, 0.9097, 0.8373, 0.9097, 0.8373, 0.9097, 0.8373, 0.9097, 0.8373, 0.9097, 0.8373, 0.9097, 0.8373, 0.9097, 0.8373, 0.9097, 0.8373, 0.9097, 0.8373, 0.9097, 0.8373, 0.9097, 0.8373, 0.9097, 0.8373, 0.9097, 0.8373, 0.9097, 0.8373, 0.9097, 0.8373, 0.9097, 0.8373, 0.9097, 0.8373, 0.9097, 0.8373, 0.9097, 0.8373, 0.9097, 0.8373, 0.9097, 0.8373, 0.9097, 0.8373, 0.9097, 0.8373, 0.9097, 0.8373, 0.9097, 0.8373, 0.9097, 0.8373, 0.9097, 0.8373, 0.9097, 0.8373, 0.9097, 0.8373, 0.9097, 0.8373, 0.9097, 0.8373, 0.9097, 0.8373, 0.9097, 0.8373, 0.9097, 0.8373, 0.9097, 0.8373, 0.9097, 0.8373, 0.9097, 0.8373, 0.9097, 0.8373, 0.9097, 0.8373, 0.9097, 0.8373, 0.9097, 0.8373, 0.9097, 0.8373, 0.9097, 0.8373, 0.9097, 0.8373, 0.9097, 0.8373, 0.9097, 0.8373, 0.9097, 0.8373, 0.9097, 0.8373, 0.9097, 0.8373, 0.9097, 0.8373, 0.9097, 0.8373, 0.9097, 0.8373, 0.9097, 0.8373, 0.9097, 0.8373, 0.9097, 0.8373, 0.9097, 0.8373, 0.9097, 0.8373, 0.9097, 0.8373, 0.9097, 0.8373, 0.9097, 0.8373, 0.9097, 0.8373, 0.9097, 0.8373, 0.9097, 0.8373, 0.9097, 0.8373, 0.9097, 0.8373, 0.9097, 0.8373, 0.9097, 0.8373, 0.9097, 0.8373, 0.9097, 0.8373, 0.9097, 0.8373, 0.9097, 0.8373, 0.9097, 0.8373, 0.9097, 0.8373, 0.9097, 0.8373, 0.9097, 0.8373, 0.9097, 0.8373, 0.9097, 0.8373, 0.9097, 0.8373, 0.9097, 0.8373, 0.9097, 0.8373, 0.9097, 0.8373, 0.9097, 0.8373, 0.9097, 0.8373, 0.9097, 0.8373, 0.9097, 0.8373, 0.9097, 0.8373, 0.9097, 0.8373, 0.9097, 0.8373, 0.9097, 0.8373, 0.9097, 0.8373, 0.9097, 0.8373, 0.9097, 0.8373, 0.9097, 0.8373, 0.9097, 0.8373, 0.9097, 0.8373, 0.9097, 0.8373, 0.9097, 0.8373, 0.9097, 0.8373, 0.9097, 0.8373, 0.9097, 0.8373, 0.9097, 0.8373, 0.9097, 0.8373, 0.9097, 0.8373, 0.9097, 0.8373, 0.9097, 0.8373, 0.9097, 0.8373, 0.9097, 0.8373, 0.9097, 0.8373, 0.9097, 0.8373, 0.9097, 0.8373, 0.9097, 0.8373, 0.9097, 0.8373, 0.9097, 0.8373, 0.9097, 0.8373, 0.9097, 0.8373, 0.9097, 0.8373, 0.9097, 0.8373, 0.9097, 0.8373, 0.9097, 0.8373, 0.9097, 0.8373, 0.9097, 0.8373, 0.9097, 0.8373, 0.9097, 0.8373, 0.9097, 0.8373, 0.9097, 0.8373, 0.9097, 0.8373, 0.9097, 0.8373, 0.9097, 0.8373, 0.9097, 0.8373, 0.9097, 0.8373, 0.9097, 0.8373, 0.9097, 0.8373, 0.9097, 0.8373, 0.9097, 0.8373, 0.9097, 0.8373, 0.9097, 0.8373, 0.9097, 0.8373, 0.9097, 0.8373, 0.9097, 0.8373, 0.9097, 0.8373, 0.9097, 0.8373, 0.9097, 0.8373, 0.9097, 0.8373, 0.9097, 0.8373, 0.9097, 0.8373, 0.9097, 0.8373, 0.9097, 0.8373, 0.9097, 0.8373, 0.9097, 0.8373, 0.9097, 0.8373, 0.9097, 0.8373, 0.9097, 0.8373, 0.9097, 0.8373, 0.9097, 0.8373, 0.9097, 0.8373, 0.9097, 0.8373, 0.9097, 0.8373, 0.9097, 0.8373, 0.9097, 0.8373, 0.9097, 0.8373, 0.9097, 0.8373, 0.9097, 0.8373, 0.9097, 0.8373, 0.9097, 0.8373, 0.9097, 0.8373, 0.9097, 0.8373, 0.9097, 0.8373, 0.9097, 0.8373, 0.9097, 0.8373, 0.9097, 0.8373, 0.9097, 0.8373, 0.9097, 0.8373, 0.9097, 0.8373, 0.9097, 0.8373, 0.9097, 0.8373, 0.9097, 0.8373, 0.9097, 0.8373, 0.9097, 0.8373, 0.9097, 0.8373, 0.9097, 0.8373, 0.9097, 0.8373, 0.9097, 0.8373, 0.9097, 0.8373, 0.9097, 0.8373, 0.9097, 0.8373, 0.9097, 0.8373, 0.9097, 0.8373, 0.9097, 0.8373, 0.9097, 0.8373, 0.9097, 0.8373, 0.9097, 0.8373, 0.9097, 0.8373, 0.9097, 0.8373, 0.9097, 0.8373, 0.9097, 0.8373, 0.9097, 0.8373, 0.9097, 0.8373, 0.9097, 0.8373, 0.9097, 0.8373, 0.9097, 0.8373, 0.9097, 0.8373, 0.9097, 0.8373, 0.9097, 0.8373, 0.9097, 0.8373, 0.9097, 0.8373, 0.9097, 0.8373, 0.9097, 0.8373, 0.9097, 0.8373, 0.9097, 0.8373, 0.9097, 0.8373, 0.9097, 0.8373, 0.9097, 0.8373, 0.9097, 0.8373, 0.9097, 0.8373, 0.9097, 0.8373, 0.9097, 0.8373, 0.9097, 0.8373, 0.9097, 0.8373, 0.9097, 0.8373, 0.9097, 0.8373, 0.9097, 0.8373, 0.9097, 0.8373, 0.9097, 0.8373, 0.9097, 0.8373, 0.9097, 0.8373, 0.9097, 0.8373, 0.9097, 0.8373, 0.9097, 0.8373, 0.9097, 0.8373, 0.9097, 0.8373, 0.9097, 0.8373, 0.9097, 0.8373, 0.9097, 0.8373, 0.9097, 0.8373, 0.9097, 0.8373, 0.9097, 0.8373, 0.9097, 0.8373, 0.9097, 0.8373, 0.9097, 0.8373, 0.9097, 0.8373, 0.9097, 0.8373, 0.9097, 0.8373, 0.9097, 0.8373, 0.9097, 0.8373, 0.9097, 0.8373, 0.9097, 0.8373, 0.9097, 0.8373, 0.9097, 0.8373, 0.9097, 0.8373, 0.9097, 0.8373, 0.9097, 0.8373, 0.9097, 0.8373, 0.9097, 0.8373, 0.9097, 0.8373, 0.9097, 0.8373, 0.9097, 0.8373, 0.9097, 0.8373, 0.9097, 0.8373, 0.9097, 0.8373, 0.9097, 0.8373, 0.9097, 0.8373, 0.9097, 0.8373, 0.9097, 0.8373, 0.9097, 0.8373, 0.9097, 0.8373, 0.9097, 0.8373, 0.9097, 0.8373, 0.9097, 0.8373, 0.9097, 0.8373, 0.9097, 0.8373, 0.9097, 0.8373, 0.9097, 0.8373, 0.9097, 0.8373, 0.9097, 0.8373, 0.9097, 0.8373, 0.9097, 0.8373, 0.9097, 0.8373, 0.9097, 0.8373, 0.9097, 0.8373, 0.9097, 0.8373, 0.9097, 0.8373, 0.9097, 0.8373, 0.9097, 0.8373, 0.9097, 0.8373, 0.9097, 0.8373, 0.9097, 0.8373, 0.9097, 0.8373, 0.9097, 0.8373, 0.9097, 0.8373, 0.9097, 0.8373, 0.9097, 0.8373, 0.9097, 0.8373, 0.9097, 0.8373, 0.9097, 0.8373, 0.9097, 0.8373, 0.9097, 0.8373, 0.9097, 0.8373, 0.9097, 0.8373, 0.9097, 0.8373, 0.9097, 0.8373, 0.9097, 0.8373, 0.9097, 0.8373, 0.9097, 0.8373, 0.9097, 0.8373, 0.9097, 0.8373, 0.9097, 0.8373, 0.9097, 0.8373, 0.9097, 0.8373, 0.9097, 0.8373, 0.9097, 0.8373, 0.9097, 0.8373, 0.9097, 0.8373, 0.9097, 0.8373, 0.9097, 0.8373, 0.9097, 0.8373, 0.9097, 0.8373, 0.9097, 0.8373, 0.9097, 0.8373, 0.9097, 0.8373, 0.9097, 0.8373, 0.9097, 0.8373, 0.9097, 0.8373, 0.9097, 0.8373, 0.9097, 0.8373, 0.9097, 0.8373, 0.9097, 0.8373, 0.9097, 0.8373, 0.9097, 0.8373, 0.9097, 0.8373, 0.9097, 0.8373, 0.9097, 0.8373, 0.9097, 0.8373, 0.9097, 0.8373, 0.9097, 0.8373, 0.9097, 0.8373, 0.9097, 0.8373, 0.9097, 0.8373, 0.9097, 0.8373, 0.9097, 0.8373, 0.9097, 0.8373, 0.9097, 0.8373, 0.9097, 0.8373, 0.9097, 0.8373, 0.9097, 0.8373, 0.9097, 0.8373, 0.9097, 0.8373, 0.9097, 0.8373, 0.9097, 0.8373, 0.9097, 0.8373, 0.9097, 0.8373, 0.9097, 0.8373, 0.9097, 0.8373, 0.9097, 0.8373, 0.9097, 0.8373, 0.9097, 0.8373, 0.9097, 0.8373, 0.9097, 0.8373, 0.9097, 0.8373, 0.9097, 0.8373, 0.9097, 0.8373, 0.9097, 0.8373, 0.9097, 0.8373, 0.9097, 0.8373, 0.9097, 0.8373, 0.9097, 0.8373, 0.9097, 0.8373, 0.9097, 0.8373, 0.9097, 0.8373, 0.9097, 0.8373, 0.9097, 0.8373, 0.9097, 0.8373, 0.9097, 0.8373, 0.9097, 0.8373, 0.9097, 0.8373, 0.9097, 0.8373, 0.9097, 0.8373, 0.9097, 0.8373, 0.9097, 0.8373, 0.9097, 0.8373, 0.9097, 0.8373, 0.9097, 0.8373, 0.9097, 0.8373, 0.9097, 0.8373, 0.9097, 0.8373, 0.9097, 0.8373, 0.9097, 0.8373, 0.9097, 0.8373, 0.9097, 0.8373, 0.9097, 0.8373, 0.9097, 0.8373, 0.9097, 0.8373, 0.9097, 0.8373, 0.9097, 0.8373, 0.9097, 0.8373, 0.9097, 0.8373, 0.9097, 0.8373, 0.9097, 0.8373, 0.9097, 0.8373, 0.9097, 0.8373, 0.9097, 0.8373, 0.9097, 0.8373, 0.9097, 0.8373, 0.9097, 0.8373, 0.9097, 0.8373, 0.9097, 0.8373, 0.9097, 0.8373, 0.9097, 0.8373, 0.9097, 0.8373, 0.9097, 0.8373, 0.9097, 0.8373, 0.9097, 0.8373, 0.9097, 0.8373, 0.9097, 0.8373, 0.9097, 0.8373, 0.9097, 0.8373, 0.9097, 0.8373, 0.9097, 0.8373, 0.9097, 0.8373, 0.9097, 0.8373, 0.9097, 0.8373, 0.9097, 0.8373, 0.9097, 0.8373, 0.9097, 0.8373, 0.9097, 0.8373, 0.9097, 0.8373, 0.9097, 0.8373, 0.9097, 0.8373, 0.9097, 0.8373, 0.9097, 0.8373, 0.9097, 0.8373, 0.9097, 0.8373, 0.9097, 0.8373, 0.9097, 0.8373, 0.9097, 0.8373, 0.9097, 0.8373, 0.9097, 0.8373, 0.9097, 0.8373, 0.9097, 0.8373, 0.9097, 0.8373, 0.9097, 0.8373, 0.9097, 0.8373, 0.9097, 0.8472, 0.877, 0.8472, 0.877, 0.8472, 0.877, 0.8472, 0.877, 0.8472, 0.877, 0.8472, 0.877, 0.8472, 0.877, 0.8472, 0.877, 0.8472, 0.877, 0.8472, 0.877, 0.8472, 0.877, 0.8472, 0.877, 0.8472, 0.877, 0.8472, 0.877, 0.8472, 0.877, 0.8472, 0.877, 0.8472, 0.877, 0.8472, 0.877, 0.8472, 0.877, 0.8472, 0.877, 0.8472, 0.877, 0.8472, 0.877, 0.8472, 0.877, 0.8472, 0.877, 0.8373, 0.9097, 0.8373, 0.9097, 0.8373, 0.9097, 0.8373, 0.9097, 0.8373, 0.9097, 0.8373, 0.9097, 0.8373, 0.9097, 0.8373, 0.9097, 0.8373, 0.9097, 0.8373, 0.9097, 0.8373, 0.9097, 0.8373, 0.9097, 0.8373, 0.9097, 0.8373, 0.9097, 0.8373, 0.9097, 0.8373, 0.9097, 0.8373, 0.9097, 0.8373, 0.9097, 0.8373, 0.9097, 0.8373, 0.9097, 0.8373, 0.9097, 0.8373, 0.9097, 0.8373, 0.9097, 0.8373, 0.9097, 0.8373, 0.9097, 0.8373, 0.9097, 0.8373, 0.9097, 0.8373, 0.9097, 0.8373, 0.9097, 0.8373, 0.9097, 0.8373, 0.9097, 0.8373, 0.9097, 0.8373, 0.9097, 0.8373, 0.9097, 0.8373, 0.9097, 0.8373, 0.9097, 0.8373, 0.9097, 0.8373, 0.9097, 0.8373, 0.9097, 0.8373, 0.9097, 0.8373, 0.9097, 0.8373, 0.9097, 0.8373, 0.9097, 0.8373, 0.9097, 0.8373, 0.9097, 0.8373, 0.9097, 0.8373, 0.9097, 0.8373, 0.9097, 0.1743, 0.6875, 0.1743, 0.6875, 0.1743, 0.6875, 0.1743, 0.6875, 0.1743, 0.6875, 0.1743, 0.6875, 0.1743, 0.6875, 0.1743, 0.6875, 0.1743, 0.6875, 0.1743, 0.6875, 0.1743, 0.6875, 0.1743, 0.6875, 0.1743, 0.6875, 0.1743, 0.6875, 0.1743, 0.6875, 0.1743, 0.6875, 0.1743, 0.6875, 0.1743, 0.6875, 0.1743, 0.6875, 0.1743, 0.6875, 0.1743, 0.6875, 0.1743, 0.6875, 0.1743, 0.6875, 0.1743, 0.6875, 0.1743, 0.6875, 0.1743, 0.6875, 0.1743, 0.6875, 0.1743, 0.6875, 0.1743, 0.6875, 0.1743, 0.6875, 0.1743, 0.6875, 0.1743, 0.6875, 0.1743, 0.6875, 0.1743, 0.6875, 0.1743, 0.6875, 0.1743, 0.6875, 0.1743, 0.6875, 0.1743, 0.6875, 0.1743, 0.6875, 0.1743, 0.6875, 0.1743, 0.6875, 0.1743, 0.6875, 0.1743, 0.6875, 0.1743, 0.6875, 0.1743, 0.6875, 0.1743, 0.6875, 0.1743, 0.6875, 0.1743, 0.6875, 0.1743, 0.6875, 0.1743, 0.6875, 0.1743, 0.6875, 0.1743, 0.6875, 0.1743, 0.6875, 0.1743, 0.6875, 0.1743, 0.6875, 0.1743, 0.6875, 0.1743, 0.6875, 0.1743, 0.6875, 0.1743, 0.6875, 0.1743, 0.6875, 0.1743, 0.6875, 0.1743, 0.6875, 0.1743, 0.6875, 0.1743, 0.6875, 0.1743, 0.6875, 0.1743, 0.6875, 0.1743, 0.6875, 0.1743, 0.6875, 0.1743, 0.6875, 0.1743, 0.6875, 0.1743, 0.6875, 0.1743, 0.6875, 0.1743, 0.6875, 0.1743, 0.6875, 0.1743, 0.6875, 0.1743, 0.6875, 0.1743, 0.6875, 0.1743, 0.6875, 0.1743, 0.6875, 0.1743, 0.6875, 0.1743, 0.6875, 0.1743, 0.6875, 0.1743, 0.6875, 0.1743, 0.6875, 0.1743, 0.6875, 0.1743, 0.6875, 0.1743, 0.6875, 0.1743, 0.6875, 0.8373, 0.6716, 0.8373, 0.6716, 0.8373, 0.6716, 0.8373, 0.6716, 0.8373, 0.6716, 0.8373, 0.6716, 0.8373, 0.6716, 0.8373, 0.6716, 0.8373, 0.6716, 0.8373, 0.6716, 0.8373, 0.6716, 0.8373, 0.6716, 0.8373, 0.6716, 0.8373, 0.6716, 0.8373, 0.6716, 0.8373, 0.6716, 0.8373, 0.6716, 0.8373, 0.6716, 0.8373, 0.6716, 0.8373, 0.6716, 0.8373, 0.6716, 0.8373, 0.6716, 0.8373, 0.6716, 0.8373, 0.6716, 0.8373, 0.6716, 0.8373, 0.6716, 0.8373, 0.6716, 0.8373, 0.6716, 0.8373, 0.6716, 0.8373, 0.6716, 0.8373, 0.6716, 0.8373, 0.6716, 0.8373, 0.6716, 0.8373, 0.6716, 0.8373, 0.6716, 0.8373, 0.6716, 0.8373, 0.6716, 0.8373, 0.6716, 0.8373, 0.6716, 0.8373, 0.6716, 0.8373, 0.6716, 0.8373, 0.6716, 0.8373, 0.6716, 0.8373, 0.6716, 0.8373, 0.6716, 0.8373, 0.6716, 0.8373, 0.6716, 0.8373, 0.6716, 0.8373, 0.6716, 0.8373, 0.6716, 0.8373, 0.6716, 0.8373, 0.6716, 0.8373, 0.6716, 0.8373, 0.6716, 0.1577, 0.5337, 0.1577, 0.5337, 0.1577, 0.5337, 0.1577, 0.5337, 0.1577, 0.5337, 0.1577, 0.5337, 0.1577, 0.5337, 0.1577, 0.5337, 0.1577, 0.5337, 0.1577, 0.5337, 0.1577, 0.5337, 0.1577, 0.5337, 0.1577, 0.5337, 0.1577, 0.5337, 0.1577, 0.5337, 0.1577, 0.5337, 0.1577, 0.5337, 0.1577, 0.5337, 0.1577, 0.5337, 0.1577, 0.5337, 0.1577, 0.5337, 0.1577, 0.5337, 0.1577, 0.5337, 0.1577, 0.5337, 0.1577, 0.5337, 0.1577, 0.5337, 0.1577, 0.5337, 0.1577, 0.5337, 0.1577, 0.5337, 0.1577, 0.5337, 0.1577, 0.5337, 0.1577, 0.5337, 0.1577, 0.5337, 0.1577, 0.5337, 0.1577, 0.5337, 0.1577, 0.5337, 0.1577, 0.5337, 0.1577, 0.5337, 0.1577, 0.5337, 0.1577, 0.5337, 0.1577, 0.5337, 0.1577, 0.5337, 0.1577, 0.5337, 0.1577, 0.5337, 0.1577, 0.5337, 0.1577, 0.5337, 0.1577, 0.5337, 0.1577, 0.5337, 0.1577, 0.5337, 0.1577, 0.5337, 0.1577, 0.5337, 0.1577, 0.5337, 0.1577, 0.5337, 0.1577, 0.5337, 0.1577, 0.5337, 0.1577, 0.5337, 0.1577, 0.5337, 0.1577, 0.5337, 0.1577, 0.5337, 0.1577, 0.5337, 0.1577, 0.5337, 0.1577, 0.5337, 0.1577, 0.5337, 0.1577, 0.5337, 0.1577, 0.5337, 0.1577, 0.5337, 0.1577, 0.5337, 0.1577, 0.5337, 0.1577, 0.5337, 0.1577, 0.5337, 0.1577, 0.5337, 0.1577, 0.5337, 0.1577, 0.5337, 0.1577, 0.5337, 0.1577, 0.5337, 0.1577, 0.5337, 0.1577, 0.5337, 0.1577, 0.5337, 0.1577, 0.5337, 0.1577, 0.5337, 0.1577, 0.5337, 0.1577, 0.5337, 0.1577, 0.5337, 0.1577, 0.5337, 0.1577, 0.5337, 0.1577, 0.5337, 0.1577, 0.5337, 0.1577, 0.5337, 0.1577, 0.5337, 0.1577, 0.5337, 0.1577, 0.5337, 0.1577, 0.5337, 0.1577, 0.5337, 0.1577, 0.5337, 0.1577, 0.5337, 0.1577, 0.5337, 0.1577, 0.5337, 0.1577, 0.5337, 0.1577, 0.5337, 0.1577, 0.5337, 0.1577, 0.5337, 0.1577, 0.5337, 0.1577, 0.5337, 0.1577, 0.5337, 0.1577, 0.5337, 0.1577, 0.5337, 0.1577, 0.5337, 0.1577, 0.5337, 0.1577, 0.5337, 0.1577, 0.5337, 0.1577, 0.5337, 0.1577, 0.5337, 0.1577, 0.5337, 0.1577, 0.5337, 0.1577, 0.5337, 0.1577, 0.5337, 0.1577, 0.5337, 0.1577, 0.5337, 0.1577, 0.5337, 0.1577, 0.5337, 0.1577, 0.5337, 0.1577, 0.5337, 0.1577, 0.5337, 0.1577, 0.5337, 0.1577, 0.5337, 0.1577, 0.5337, 0.1577, 0.5337, 0.1577, 0.5337, 0.1577, 0.5337, 0.1577, 0.5337, 0.1577, 0.5337, 0.1577, 0.5337, 0.1577, 0.5337, 0.1577, 0.5337, 0.1577, 0.5337, 0.1577, 0.5337, 0.1577, 0.5337, 0.1577, 0.5337, 0.1577, 0.5337, 0.1577, 0.5337, 0.1577, 0.5337, 0.1577, 0.5337, 0.1577, 0.5337, 0.1577, 0.5337, 0.1577, 0.5337, 0.1577, 0.5337, 0.1577, 0.5337, 0.1577, 0.5337, 0.1577, 0.5337, 0.1577, 0.5337, 0.1577, 0.5337, 0.1577, 0.5337, 0.1577, 0.5337, 0.1577, 0.5337, 0.1577, 0.5337, 0.1577, 0.5337, 0.1577, 0.5337, 0.1577, 0.5337, 0.1577, 0.5337, 0.1577, 0.5337, 0.1577, 0.5337, 0.1577, 0.5337, 0.1577, 0.5337, 0.1577, 0.5337, 0.1577, 0.5337, 0.1577, 0.5337, 0.1577, 0.5337, 0.1577, 0.5337, 0.1577, 0.5337, 0.1577, 0.5337, 0.1577, 0.5337, 0.1577, 0.5337, 0.1577, 0.5337, 0.1577, 0.5337, 0.1577, 0.5337, 0.1577, 0.5337, 0.1577, 0.5337, 0.1577, 0.5337, 0.1577, 0.5337, 0.1577, 0.5337, 0.1577, 0.5337, 0.1577, 0.5337, 0.1577, 0.5337, 0.1577, 0.5337, 0.1577, 0.5337, 0.1577, 0.5337, 0.1577, 0.5337, 0.1577, 0.5337, 0.1577, 0.5337, 0.1577, 0.5337, 0.1577, 0.5337, 0.1577, 0.5337, 0.1577, 0.5337, 0.1577, 0.5337, 0.1577, 0.5337, 0.1577, 0.5337, 0.1577, 0.5337, 0.1577, 0.5337, 0.1577, 0.5337, 0.1577, 0.5337, 0.1577, 0.5337, 0.1577, 0.5337, 0.1577, 0.5337, 0.1577, 0.5337, 0.1577, 0.5337, 0.1577, 0.5337, 0.1577, 0.5337, 0.1577, 0.5337, 0.1577, 0.5337, 0.1577, 0.5337, 0.1577, 0.5337, 0.1577, 0.5337, 0.1577, 0.5337, 0.1577, 0.5337, 0.1577, 0.5337, 0.1577, 0.5337, 0.1577, 0.5337, 0.1577, 0.5337, 0.1577, 0.5337, 0.1577, 0.5337, 0.1577, 0.5337, 0.1577, 0.5337, 0.1577, 0.5337, 0.1577, 0.5337, 0.1577, 0.5337, 0.1577, 0.5337, 0.1577, 0.5337, 0.1577, 0.5337, 0.1577, 0.5337, 0.1577, 0.5337, 0.1577, 0.5337, 0.1577, 0.5337, 0.1577, 0.5337, 0.1577, 0.5337, 0.1577, 0.5337, 0.1577, 0.5337, 0.1577, 0.5337, 0.1577, 0.5337, 0.1577, 0.5337, 0.1577, 0.5337, 0.1577, 0.5337, 0.1577, 0.5337, 0.1577, 0.5337, 0.1577, 0.5337, 0.1577, 0.5337, 0.1577, 0.5337, 0.1577, 0.5337, 0.1577, 0.5337, 0.1577, 0.5337, 0.1577, 0.5337, 0.1577, 0.5337, 0.1577, 0.5337, 0.1743, 0.6875, 0.1743, 0.6875, 0.1743, 0.6875, 0.1743, 0.6875, 0.1743, 0.6875, 0.1743, 0.6875, 0.1743, 0.6875, 0.1743, 0.6875, 0.1743, 0.6875, 0.1743, 0.6875, 0.1743, 0.6875, 0.1743, 0.6875, 0.1743, 0.6875, 0.1743, 0.6875, 0.1743, 0.6875, 0.1743, 0.6875, 0.1743, 0.6875, 0.1743, 0.6875, 0.1743, 0.6875, 0.1743, 0.6875, 0.1743, 0.6875, 0.1743, 0.6875, 0.1743, 0.6875, 0.1743, 0.6875, 0.1743, 0.6875, 0.1743, 0.6875, 0.1743, 0.6875, 0.1743, 0.6875, 0.1743, 0.6875, 0.1743, 0.6875, 0.1743, 0.6875, 0.1743, 0.6875, 0.1743, 0.6875, 0.1743, 0.6875, 0.1743, 0.6875, 0.1743, 0.6875, 0.1743, 0.6875, 0.1743, 0.6875, 0.1743, 0.6875, 0.1743, 0.6875, 0.1743, 0.6875, 0.1743, 0.6875, 0.1743, 0.6875, 0.1743, 0.6875, 0.1743, 0.6875, 0.1743, 0.6875, 0.1743, 0.6875, 0.1743, 0.6875, 0.1743, 0.6875, 0.1743, 0.6875, 0.1743, 0.6875, 0.1743, 0.6875, 0.1743, 0.6875, 0.1743, 0.6875, 0.1743, 0.6875, 0.1743, 0.6875, 0.1743, 0.6875, 0.1743, 0.6875, 0.1743, 0.6875, 0.1743, 0.6875, 0.1743, 0.6875, 0.1743, 0.6875, 0.1743, 0.6875, 0.1743, 0.6875, 0.1743, 0.6875, 0.1743, 0.6875, 0.1743, 0.6875, 0.1743, 0.6875, 0.1743, 0.6875, 0.1743, 0.6875, 0.1743, 0.6875, 0.1743, 0.6875, 0.1743, 0.6875, 0.1743, 0.6875, 0.1743, 0.6875, 0.1743, 0.6875, 0.1743, 0.6875, 0.1743, 0.6875, 0.1743, 0.6875, 0.1743, 0.6875, 0.1743, 0.6875, 0.1743, 0.6875, 0.1743, 0.6875, 0.1743, 0.6875, 0.1743, 0.6875, 0.1743, 0.6875, 0.1743, 0.6875, 0.1743, 0.6875, 0.1743, 0.6875, 0.1743, 0.6875, 0.1743, 0.6875, 0.1743, 0.6875, 0.1743, 0.6875, 0.1743, 0.6875, 0.1743, 0.6875, 0.1743, 0.6875, 0.1743, 0.6875, 0.1743, 0.6875, 0.1743, 0.6875, 0.1743, 0.6875, 0.1743, 0.6875, 0.1743, 0.6875, 0.1743, 0.6875, 0.1743, 0.6875, 0.1743, 0.6875, 0.1743, 0.6875, 0.1743, 0.6875, 0.1743, 0.6875, 0.1743, 0.6875, 0.1743, 0.6875, 0.1743, 0.6875, 0.1743, 0.6875, 0.1743, 0.6875, 0.1743, 0.6875, 0.1743, 0.6875, 0.1743, 0.6875, 0.1743, 0.6875, 0.1743, 0.6875, 0.1743, 0.6875, 0.1743, 0.6875, 0.1743, 0.6875, 0.1743, 0.6875, 0.1743, 0.6875, 0.1743, 0.6875, 0.1743, 0.6875, 0.1743, 0.6875, 0.1743, 0.6875, 0.1743, 0.6875, 0.1743, 0.6875, 0.1743, 0.6875, 0.1743, 0.6875, 0.1743, 0.6875, 0.1743, 0.6875, 0.1743, 0.6875, 0.1743, 0.6875, 0.1743, 0.6875, 0.1743, 0.6875, 0.1743, 0.6875, 0.1743, 0.6875, 0.1743, 0.6875, 0.1743, 0.6875, 0.1743, 0.6875, 0.1743, 0.6875, 0.1743, 0.6875, 0.1743, 0.6875, 0.1743, 0.6875, 0.1743, 0.6875, 0.1743, 0.6875, 0.1743, 0.6875, 0.1743, 0.6875, 0.1743, 0.6875, 0.1743, 0.6875, 0.1743, 0.6875, 0.1743, 0.6875, 0.1743, 0.6875, 0.1743, 0.6875, 0.1743, 0.6875, 0.1743, 0.6875, 0.1743, 0.6875, 0.1743, 0.6875, 0.1743, 0.6875, 0.1743, 0.6875, 0.1743, 0.6875, 0.1743, 0.6875, 0.1743, 0.6875, 0.1743, 0.6875, 0.1743, 0.6875, 0.1743, 0.6875, 0.1743, 0.6875, 0.1743, 0.6875, 0.1743, 0.6875, 0.1743, 0.6875, 0.1743, 0.6875, 0.1743, 0.6875, 0.1743, 0.6875, 0.1743, 0.6875, 0.1743, 0.6875, 0.1743, 0.6875, 0.1743, 0.6875, 0.1743, 0.6875, 0.1743, 0.6875, 0.1743, 0.6875, 0.1743, 0.6875, 0.1743, 0.6875, 0.1743, 0.6875, 0.1743, 0.6875, 0.1743, 0.6875, 0.1743, 0.6875, 0.1743, 0.6875, 0.1743, 0.6875, 0.1743, 0.6875, 0.1743, 0.6875, 0.1743, 0.6875, 0.1743, 0.6875, 0.1743, 0.6875, 0.1743, 0.6875, 0.1743, 0.6875, 0.1743, 0.6875, 0.1743, 0.6875, 0.1743, 0.6875, 0.1743, 0.6875, 0.1743, 0.6875, 0.1743, 0.6875, 0.1743, 0.6875, 0.1743, 0.6875, 0.1743, 0.6875, 0.1743, 0.6875, 0.1743, 0.6875, 0.1743, 0.6875, 0.1743, 0.6875, 0.1743, 0.6875, 0.1743, 0.6875, 0.1743, 0.6875, 0.1743, 0.6875, 0.1743, 0.6875, 0.1743, 0.6875, 0.1743, 0.6875, 0.1743, 0.6875, 0.1743, 0.6875, 0.1743, 0.6875, 0.1743, 0.6875, 0.1743, 0.6875, 0.1743, 0.6875, 0.1743, 0.6875, 0.1743, 0.6875, 0.1743, 0.6875, 0.1743, 0.6875, 0.1743, 0.6875, 0.1743, 0.6875, 0.1743, 0.6875, 0.1743, 0.6875, 0.1743, 0.6875, 0.1743, 0.6875, 0.1743, 0.6875, 0.1743, 0.6875, 0.1743, 0.6875, 0.1743, 0.6875, 0.1743, 0.6875, 0.1743, 0.6875, 0.1743, 0.6875, 0.1743, 0.6875, 0.1743, 0.6875, 0.1743, 0.6875, 0.1743, 0.6875, 0.1743, 0.6875, 0.1743, 0.6875, 0.1743, 0.6875, 0.1743, 0.6875, 0.1743, 0.6875, 0.1743, 0.6875, 0.1743, 0.6875, 0.1743, 0.6875, 0.1743, 0.6875, 0.1743, 0.6875, 0.1743, 0.6875, 0.1743, 0.6875, 0.1743, 0.6875, 0.1743, 0.6875, 0.1743, 0.6875, 0.1743, 0.6875, 0.1743, 0.6875, 0.1743, 0.6875, 0.1743, 0.6875, 0.1743, 0.6875, 0.1743, 0.6875, 0.1743, 0.6875, 0.1743, 0.6875, 0.1743, 0.6875, 0.1743, 0.6875, 0.1743, 0.6875, 0.1743, 0.6875, 0.1743, 0.6875, 0.8539, 0.8661, 0.8539, 0.8661, 0.8539, 0.8661, 0.8539, 0.8661, 0.8539, 0.8661, 0.8539, 0.8661, 0.8539, 0.8661, 0.8539, 0.8661, 0.8539, 0.8661, 0.8539, 0.8661, 0.8539, 0.8661, 0.8539, 0.8661, 0.8539, 0.8661, 0.8539, 0.8661, 0.8539, 0.8661, 0.8539, 0.8661, 0.8539, 0.8661, 0.8539, 0.8661, 0.8539, 0.8661, 0.8539, 0.8661, 0.8539, 0.8661, 0.8539, 0.8661, 0.8539, 0.8661, 0.8539, 0.8661, 0.8539, 0.8661, 0.8539, 0.8661, 0.8539, 0.8661, 0.8539, 0.8661, 0.8539, 0.8661, 0.8539, 0.8661, 0.8539, 0.8661, 0.8539, 0.8661, 0.8539, 0.8661, 0.8539, 0.8661, 0.8539, 0.8661, 0.8539, 0.8661, 0.8539, 0.8661, 0.8539, 0.8661, 0.8539, 0.8661, 0.8539, 0.8661, 0.8539, 0.8661, 0.8539, 0.8661, 0.8539, 0.8661, 0.8539, 0.8661, 0.8539, 0.8661, 0.8539, 0.8661, 0.8539, 0.8661, 0.8539, 0.8661, 0.8539, 0.8661, 0.8539, 0.8661, 0.8539, 0.8661, 0.8539, 0.8661, 0.8539, 0.8661, 0.8539, 0.8661, 0.8539, 0.8661, 0.8539, 0.8661, 0.8539, 0.8661, 0.8539, 0.8661, 0.8539, 0.8661, 0.8539, 0.8661, 0.8539, 0.8661, 0.8539, 0.8661, 0.8539, 0.8661, 0.8539, 0.8661, 0.8539, 0.8661, 0.8539, 0.8661, 0.8539, 0.8661, 0.8539, 0.8661, 0.8539, 0.8661, 0.8539, 0.8661, 0.8539, 0.8661, 0.8539, 0.8661, 0.8539, 0.8661, 0.8539, 0.8661, 0.8539, 0.8661, 0.8539, 0.8661, 0.8539, 0.8661, 0.8539, 0.8661, 0.8539, 0.8661, 0.8539, 0.8661, 0.8539, 0.8661, 0.8539, 0.8661, 0.8539, 0.8661, 0.8539, 0.8661, 0.8539, 0.8661, 0.8539, 0.8661, 0.8539, 0.8661, 0.8539, 0.8661, 0.8539, 0.8661, 0.8539, 0.8661, 0.8539, 0.8661, 0.8539, 0.8661, 0.8539, 0.8661, 0.8539, 0.8661, 0.8539, 0.8661, 0.8539, 0.8661, 0.8539, 0.8661, 0.8539, 0.8661, 0.8539, 0.8661, 0.8539, 0.8661, 0.8539, 0.8661, 0.8539, 0.8661, 0.8539, 0.8661, 0.8539, 0.8661, 0.8539, 0.8661, 0.8539, 0.8661, 0.8539, 0.8661, 0.8539, 0.8661, 0.8539, 0.8661, 0.8539, 0.8661, 0.8539, 0.8661, 0.8539, 0.8661, 0.8539, 0.8661, 0.8539, 0.8661, 0.8539, 0.8661, 0.8539, 0.8661, 0.8539, 0.8661, 0.8539, 0.8661, 0.8539, 0.8661, 0.8539, 0.8661, 0.8539, 0.8661, 0.8539, 0.8661, 0.8539, 0.8661, 0.8539, 0.8661, 0.8539, 0.8661, 0.8539, 0.8661, 0.8539, 0.8661, 0.8539, 0.8661, 0.8539, 0.8661, 0.8539, 0.8661, 0.8539, 0.8661, 0.8539, 0.8661, 0.8539, 0.8661, 0.8539, 0.8661, 0.8539, 0.8661, 0.8539, 0.8661, 0.8539, 0.8661, 0.8539, 0.8661, 0.8539, 0.8661, 0.8539, 0.8661, 0.8539, 0.8661, 0.8539, 0.8661, 0.8539, 0.8661, 0.8539, 0.8661, 0.8539, 0.8661, 0.8539, 0.8661, 0.8539, 0.8661, 0.8539, 0.8661, 0.8539, 0.8661, 0.8539, 0.8661, 0.8539, 0.8661, 0.8539, 0.8661, 0.8539, 0.8661, 0.8539, 0.8661, 0.8539, 0.8661, 0.8539, 0.8661, 0.8539, 0.8661, 0.8539, 0.8661, 0.8539, 0.8661, 0.8539, 0.8661, 0.8539, 0.8661, 0.8539, 0.8661, 0.8539, 0.8661, 0.8539, 0.8661, 0.8539, 0.8661, 0.8539, 0.8661, 0.8539, 0.8661, 0.8539, 0.8661, 0.8539, 0.8661, 0.8539, 0.8661, 0.8539, 0.8661, 0.8539, 0.8661, 0.8539, 0.8661, 0.8539, 0.8661, 0.8539, 0.8661, 0.8539, 0.8661, 0.8539, 0.8661, 0.8539, 0.8661, 0.8539, 0.8661, 0.8539, 0.8661, 0.8539, 0.8661, 0.8539, 0.8661, 0.8539, 0.8661, 0.8539, 0.8661, 0.8539, 0.8661, 0.8539, 0.8661, 0.8539, 0.8661, 0.8539, 0.8661, 0.8539, 0.8661, 0.8539, 0.8661, 0.8539, 0.8661, 0.8539, 0.8661, 0.8539, 0.8661, 0.8539, 0.8661, 0.8539, 0.8661, 0.8539, 0.8661, 0.8539, 0.8661, 0.8539, 0.8661, 0.8539, 0.8661, 0.8539, 0.8661, 0.8539, 0.8661, 0.8539, 0.8661, 0.8539, 0.8661, 0.8539, 0.8661, 0.8539, 0.8661, 0.8539, 0.8661, 0.8539, 0.8661, 0.8539, 0.8661, 0.8539, 0.8661, 0.8539, 0.8661, 0.8539, 0.8661, 0.8539, 0.8661, 0.8539, 0.8661, 0.8539, 0.8661, 0.8539, 0.8661, 0.8539, 0.8661, 0.8539, 0.8661, 0.8539, 0.8661, 0.8539, 0.8661, 0.8539, 0.8661, 0.8539, 0.8661, 0.8539, 0.8661, 0.8539, 0.8661, 0.8539, 0.8661, 0.8539, 0.8661, 0.8539, 0.8661, 0.8539, 0.8661, 0.8539, 0.8661, 0.8539, 0.8661, 0.8539, 0.8661, 0.8539, 0.8661, 0.8539, 0.8661, 0.8539, 0.8661, 0.8539, 0.8661, 0.8539, 0.8661, 0.8539, 0.8661, 0.8539, 0.8661, 0.8539, 0.8661, 0.8539, 0.8661, 0.8539, 0.8661, 0.8539, 0.8661, 0.8539, 0.8661, 0.8539, 0.8661, 0.8539, 0.8661, 0.8539, 0.8661, 0.8539, 0.8661, 0.8539, 0.8661, 0.8539, 0.8661, 0.8539, 0.8661, 0.8539, 0.8661, 0.8539, 0.8661, 0.8539, 0.8661, 0.8539, 0.8661, 0.8539, 0.8661, 0.8539, 0.8661, 0.8539, 0.8661, 0.8539, 0.8661, 0.8539, 0.8661, 0.8539, 0.8661, 0.8539, 0.8661, 0.8539, 0.8661, 0.8539, 0.8661, 0.8539, 0.8661, 0.8539, 0.8661, 0.8539, 0.8661, 0.8539, 0.8661, 0.8539, 0.8661, 0.8539, 0.8661, 0.8539, 0.8661, 0.8539, 0.8661, 0.8539, 0.8661, 0.8539, 0.8661, 0.8539, 0.8661, 0.8539, 0.8661, 0.8539, 0.8661, 0.8539, 0.8661, 0.8539, 0.8661, 0.8539, 0.8661, 0.8539, 0.8661, 0.8539, 0.8661, 0.8539, 0.8661, 0.8539, 0.8661, 0.8539, 0.8661, 0.8539, 0.8661, 0.8539, 0.8661, 0.8539, 0.8661, 0.8539, 0.8661, 0.8539, 0.8661, 0.8539, 0.8661, 0.8539, 0.8661, 0.8539, 0.8661, 0.8539, 0.8661, 0.8539, 0.8661, 0.8539, 0.8661, 0.8539, 0.8661, 0.8539, 0.8661, 0.8539, 0.8661, 0.8539, 0.8661, 0.8539, 0.8661, 0.8539, 0.8661, 0.8539, 0.8661, 0.8539, 0.8661, 0.8539, 0.8661, 0.8539, 0.8661, 0.8539, 0.8661, 0.8539, 0.8661, 0.8539, 0.8661, 0.8539, 0.8661, 0.8539, 0.8661, 0.8539, 0.8661, 0.8539, 0.8661, 0.8539, 0.8661, 0.8539, 0.8661, 0.8539, 0.8661, 0.8539, 0.8661, 0.8539, 0.8661, 0.8539, 0.8661, 0.8539, 0.8661, 0.8539, 0.8661, 0.8539, 0.8661, 0.8539, 0.8661, 0.8539, 0.8661, 0.8539, 0.8661, 0.8539, 0.8661, 0.8539, 0.8661, 0.8539, 0.8661, 0.8539, 0.8661, 0.8539, 0.8661, 0.8539, 0.8661, 0.8539, 0.8661, 0.8539, 0.8661, 0.8539, 0.8661, 0.8539, 0.8661, 0.8539, 0.8661, 0.8539, 0.8661, 0.8539, 0.8661, 0.8539, 0.8661, 0.8539, 0.8661, 0.8539, 0.8661, 0.8539, 0.8661, 0.8539, 0.8661, 0.8539, 0.8661, 0.8539, 0.8661, 0.8539, 0.8661, 0.8539, 0.8661, 0.8539, 0.8661, 0.8539, 0.8661, 0.8539, 0.8661, 0.8539, 0.8661, 0.8539, 0.8661, 0.8539, 0.8661, 0.8539, 0.8661, 0.8539, 0.8661, 0.8539, 0.8661, 0.8539, 0.8661, 0.8539, 0.8661, 0.8539, 0.8661, 0.8539, 0.8661, 0.8539, 0.8661, 0.8539, 0.8661, 0.8539, 0.8661, 0.8539, 0.8661, 0.8539, 0.8661, 0.8539, 0.8661, 0.8539, 0.8661, 0.8539, 0.8661, 0.8539, 0.8661, 0.8539, 0.8661, 0.8539, 0.8661, 0.8539, 0.8661, 0.8539, 0.8661, 0.8539, 0.8661, 0.8539, 0.8661, 0.8539, 0.8661, 0.8539, 0.8661, 0.8539, 0.8661, 0.8539, 0.8661, 0.8539, 0.8661, 0.8539, 0.8661, 0.8539, 0.8661, 0.8539, 0.8661, 0.8539, 0.8661, 0.8539, 0.8661, 0.8539, 0.8661, 0.8539, 0.8661, 0.8539, 0.8661, 0.8539, 0.8661, 0.8539, 0.8661, 0.8539, 0.8661, 0.8539, 0.8661, 0.8539, 0.8661, 0.8539, 0.8661, 0.8539, 0.8661, 0.8539, 0.8661, 0.8539, 0.8661, 0.8539, 0.8661, 0.8539, 0.8661, 0.8539, 0.8661, 0.8539, 0.8661, 0.8539, 0.8661, 0.8539, 0.8661, 0.8539, 0.8661, 0.8539, 0.8661, 0.8539, 0.8661, 0.8539, 0.8661, 0.8539, 0.8661, 0.8539, 0.8661, 0.8539, 0.8661, 0.8539, 0.8661, 0.8539, 0.8661, 0.8539, 0.8661, 0.8539, 0.8661, 0.8539, 0.8661, 0.8539, 0.8661, 0.8539, 0.8661, 0.8539, 0.8661, 0.8539, 0.8661, 0.8539, 0.8661, 0.8539, 0.8661, 0.8539, 0.8661, 0.8539, 0.8661, 0.8539, 0.8661, 0.8539, 0.8661, 0.8539, 0.8661, 0.8539, 0.8661, 0.8539, 0.8661, 0.8539, 0.8661, 0.8539, 0.8661, 0.8539, 0.8661, 0.8539, 0.8661, 0.8539, 0.8661, 0.8539, 0.8661, 0.8539, 0.8661, 0.8539, 0.8661, 0.8539, 0.8661, 0.8539, 0.8661, 0.8539, 0.8661, 0.8539, 0.8661, 0.8539, 0.8661, 0.8539, 0.8661, 0.8539, 0.8661, 0.8539, 0.8661, 0.8539, 0.8661, 0.8539, 0.8661, 0.8539, 0.8661, 0.8539, 0.8661, 0.8539, 0.8661, 0.8539, 0.8661])
me_cube.materials.append(mat_material)
me_cube.use_remesh_preserve_volume = False
me_cube.use_remesh_preserve_attributes = False
me_cube.use_mirror_vertex_groups = False
me_cube.update()
me_cube_001 = bpy.data.meshes.new('Cube.001')
me_cube_001.from_pydata([(-0.002932, -0.05414, -0.03643), (0.02239, -0.05414, -0.02595), (0.03287, -0.05414, -0.000627), (0.02239, -0.05414, 0.02469), (-0.002932, -0.05414, 0.03518), (-0.02825, -0.05414, 0.02469), (-0.03874, -0.05414, -0.000627), (-0.02825, -0.05414, -0.02595), (-0.002932, -0.05414, -0.06336), (0.04143, -0.05414, -0.04499), (0.0598, -0.05414, -0.000627), (0.04143, -0.05414, 0.04373), (-0.002932, -0.05414, 0.06211), (-0.04729, -0.05414, 0.04373), (-0.06566, -0.05414, -0.000627), (-0.04729, -0.05414, -0.04499), (-0.002932, -0.08241, -0.03643), (0.02239, -0.08241, -0.02595), (0.03287, -0.08241, -0.000627), (0.02239, -0.08241, 0.02469), (-0.002932, -0.08241, 0.03518), (-0.02825, -0.08241, 0.02469), (-0.03874, -0.08241, -0.000627), (-0.02825, -0.08241, -0.02595), (0.04143, 0.008598, -0.04499), (-0.002932, 0.008598, -0.06336), (0.0598, 0.008598, -0.000627), (0.04143, 0.008598, 0.04373), (-0.002932, 0.008598, 0.06211), (-0.04729, 0.008598, 0.04373), (-0.06566, 0.008598, -0.000627), (-0.04729, 0.008598, -0.04499), (-0.0219, -0.01534, -0.001924), (-0.1444, -0.02606, -0.001924), (-0.02106, -0.02493, 0.02131), (-0.1435, -0.03565, 0.02131), (-0.01903, -0.04808, 0.03094), (-0.1415, -0.0588, 0.03094), (-0.01701, -0.07123, 0.02131), (-0.1395, -0.08195, 0.02131), (-0.01617, -0.08082, -0.001924), (-0.1386, -0.09154, -0.001924), (-0.01701, -0.07123, -0.02516), (-0.1395, -0.08195, -0.02516), (-0.01903, -0.04808, -0.03479), (-0.1415, -0.0588, -0.03479), (-0.02106, -0.02493, -0.02516), (-0.1435, -0.03565, -0.02516), (-0.1712, -0.04279, 0.01662), (-0.1719, -0.03513, -0.001924), (-0.1696, -0.06126, 0.0243), (-0.168, -0.07973, 0.01662), (-0.1673, -0.08738, -0.001924), (-0.168, -0.07973, -0.02047), (-0.1696, -0.06126, -0.02815), (-0.1712, -0.04279, -0.02047), (-0.8793, -0.1047, 0.01662), (-0.88, -0.09708, -0.001924), (-0.8777, -0.1232, 0.0243), (-0.8761, -0.1417, 0.01662), (-0.8754, -0.1493, -0.001924), (-0.8761, -0.1417, -0.02047), (-0.8777, -0.1232, -0.02815), (-0.8793, -0.1047, -0.02047), (-0.8863, -0.08216, 0.03972), (-0.8878, -0.06497, -0.001924), (-0.8827, -0.1236, 0.05697), (-0.8791, -0.1651, 0.03972), (-0.8776, -0.1823, -0.001924), (-0.8791, -0.1651, -0.04357), (-0.8827, -0.1236, -0.06082), (-0.8863, -0.08216, -0.04357), (-0.8998, -0.1122, 0.01097), (-0.9003, -0.1069, -0.001924), (-0.8987, -0.125, 0.01631), (-0.8976, -0.1379, 0.01097), (-0.8971, -0.1432, -0.001924), (-0.8976, -0.1379, -0.01481), (-0.8987, -0.125, -0.02015), (-0.8998, -0.1122, -0.01481), (-0.9053, -0.08382, 0.03972), (-0.9068, -0.06664, -0.001924), (-0.9017, -0.1253, 0.05697), (-0.8981, -0.1668, 0.03972), (-0.8966, -0.184, -0.001924), (-0.8981, -0.1668, -0.04357), (-0.9017, -0.1253, -0.06082), (-0.9053, -0.08382, -0.04357), (-0.9311, -0.1201, 0.00585), (-0.9314, -0.1169, -0.001924), (-0.9305, -0.1278, 0.00907), (-0.9298, -0.1356, 0.00585), (-0.9295, -0.1388, -0.001924), (-0.9298, -0.1356, -0.009698), (-0.9305, -0.1278, -0.01292), (-0.9311, -0.1201, -0.009698), (-0.9446, -0.1291, -0.001924), (-0.9007, -0.1252, -0.04788), (-0.8979, -0.1576, -0.03442), (-0.8967, -0.171, -0.001924), (-0.8979, -0.1576, 0.03057), (-0.9007, -0.1252, 0.04403), (-0.9036, -0.09285, 0.03057), (-0.9047, -0.07944, -0.001924), (-0.9036, -0.09285, -0.03442), (-0.9111, -0.08432, 0.03972), (-0.9126, -0.06714, -0.001924), (-0.9075, -0.1258, 0.05697), (-0.9038, -0.1673, 0.03972), (-0.9023, -0.1845, -0.001924), (-0.9038, -0.1673, -0.04357), (-0.9075, -0.1258, -0.06082), (-0.9111, -0.08432, -0.04357), (-0.9093, -0.09336, 0.03057), (-0.9065, -0.1257, 0.04403), (-0.9037, -0.1581, 0.03057), (-0.9025, -0.1715, -0.001924), (-0.9037, -0.1581, -0.03442), (-0.9065, -0.1257, -0.04788), (-0.9093, -0.09336, -0.03442), (-0.9105, -0.07995, -0.001924)], [], [(5, 6, 22, 21), (1, 2, 18, 17), (1, 0, 8, 9), (2, 1, 9, 10), (3, 2, 10, 11), (4, 3, 11, 12), (5, 4, 12, 13), (6, 5, 13, 14), (7, 6, 14, 15), (0, 7, 15, 8), (16, 17, 18, 19, 20, 21, 22, 23), (2, 3, 19, 18), (6, 7, 23, 22), (3, 4, 20, 19), (7, 0, 16, 23), (0, 1, 17, 16), (4, 5, 21, 20), (15, 31, 25, 8), (14, 30, 31, 15), (13, 29, 30, 14), (12, 28, 29, 13), (11, 27, 28, 12), (10, 26, 27, 11), (9, 24, 26, 10), (8, 25, 24, 9), (32, 33, 35, 34), (34, 35, 37, 36), (36, 37, 39, 38), (38, 39, 41, 40), (40, 41, 43, 42), (42, 43, 45, 44), (37, 35, 48, 50), (44, 45, 47, 46), (46, 47, 33, 32), (32, 34, 36, 38, 40, 42, 44, 46), (54, 53, 61, 62), (43, 41, 52, 53), (33, 47, 55, 49), (35, 33, 49, 48), (39, 37, 50, 51), (45, 43, 53, 54), (41, 39, 51, 52), (47, 45, 54, 55), (56, 57, 65, 64), (52, 51, 59, 60), (50, 48, 56, 58), (55, 54, 62, 63), (53, 52, 60, 61), (51, 50, 58, 59), (48, 49, 57, 56), (49, 55, 63, 57), (71, 70, 86, 87), (57, 63, 71, 65), (62, 61, 69, 70), (60, 59, 67, 68), (58, 56, 64, 66), (63, 62, 70, 71), (61, 60, 68, 69), (59, 58, 66, 67), (73, 79, 95, 89), (69, 68, 84, 85), (67, 66, 82, 83), (64, 65, 81, 80), (65, 71, 87, 81), (70, 69, 85, 86), (68, 67, 83, 84), (66, 64, 80, 82), (86, 85, 110, 111), (99, 98, 117, 116), (85, 84, 109, 110), (100, 99, 116, 115), (84, 83, 108, 109), (101, 100, 115, 114), (83, 82, 107, 108), (102, 101, 114, 113), (91, 90, 96), (78, 77, 93, 94), (76, 75, 91, 92), (74, 72, 88, 90), (79, 78, 94, 95), (77, 76, 92, 93), (75, 74, 90, 91), (72, 73, 89, 88), (74, 75, 100, 101), (88, 89, 96), (89, 95, 96), (94, 93, 96), (92, 91, 96), (90, 88, 96), (95, 94, 96), (93, 92, 96), (75, 76, 99, 100), (76, 77, 98, 99), (77, 78, 97, 98), (78, 79, 104, 97), (79, 73, 103, 104), (72, 74, 101, 102), (73, 72, 102, 103), (120, 113, 105, 106), (113, 114, 107, 105), (114, 115, 108, 107), (115, 116, 109, 108), (116, 117, 110, 109), (117, 118, 111, 110), (118, 119, 112, 111), (119, 120, 106, 112), (98, 97, 118, 117), (87, 86, 111, 112), (97, 104, 119, 118), (81, 87, 112, 106), (80, 81, 106, 105), (103, 102, 113, 120), (104, 103, 120, 119), (82, 80, 105, 107)])
_uv = me_cube_001.uv_layers.new(name='UVMap')
_uv.uv.foreach_set('vector', [0.8423, 0.8949, 0.8423, 0.8949, 0.8423, 0.8949, 0.8423, 0.8949, 0.8423, 0.8949, 0.8423, 0.8949, 0.8423, 0.8949, 0.8423, 0.8949, 0.8605, 0.6945, 0.8605, 0.6945, 0.8605, 0.6945, 0.8605, 0.6945, 0.8605, 0.6945, 0.8605, 0.6945, 0.8605, 0.6945, 0.8605, 0.6945, 0.8605, 0.6945, 0.8605, 0.6945, 0.8605, 0.6945, 0.8605, 0.6945, 0.8605, 0.6945, 0.8605, 0.6945, 0.8605, 0.6945, 0.8605, 0.6945, 0.8605, 0.6945, 0.8605, 0.6945, 0.8605, 0.6945, 0.8605, 0.6945, 0.8605, 0.6945, 0.8605, 0.6945, 0.8605, 0.6945, 0.8605, 0.6945, 0.8605, 0.6945, 0.8605, 0.6945, 0.8605, 0.6945, 0.8605, 0.6945, 0.8605, 0.6945, 0.8605, 0.6945, 0.8605, 0.6945, 0.8605, 0.6945, 0.8423, 0.8949, 0.8423, 0.8949, 0.8423, 0.8949, 0.8423, 0.8949, 0.8423, 0.8949, 0.8423, 0.8949, 0.8423, 0.8949, 0.8423, 0.8949, 0.8423, 0.8949, 0.8423, 0.8949, 0.8423, 0.8949, 0.8423, 0.8949, 0.8423, 0.8949, 0.8423, 0.8949, 0.8423, 0.8949, 0.8423, 0.8949, 0.8423, 0.8949, 0.8423, 0.8949, 0.8423, 0.8949, 0.8423, 0.8949, 0.8423, 0.8949, 0.8423, 0.8949, 0.8423, 0.8949, 0.8423, 0.8949, 0.8423, 0.8949, 0.8423, 0.8949, 0.8423, 0.8949, 0.8423, 0.8949, 0.8423, 0.8949, 0.8423, 0.8949, 0.8423, 0.8949, 0.8423, 0.8949, 0.8605, 0.6945, 0.8605, 0.6945, 0.8605, 0.6945, 0.8605, 0.6945, 0.8605, 0.6945, 0.8605, 0.6945, 0.8605, 0.6945, 0.8605, 0.6945, 0.8605, 0.6945, 0.8605, 0.6945, 0.8605, 0.6945, 0.8605, 0.6945, 0.8605, 0.6945, 0.8605, 0.6945, 0.8605, 0.6945, 0.8605, 0.6945, 0.8605, 0.6945, 0.8605, 0.6945, 0.8605, 0.6945, 0.8605, 0.6945, 0.8605, 0.6945, 0.8605, 0.6945, 0.8605, 0.6945, 0.8605, 0.6945, 0.8605, 0.6945, 0.8605, 0.6945, 0.8605, 0.6945, 0.8605, 0.6945, 0.8605, 0.6945, 0.8605, 0.6945, 0.8605, 0.6945, 0.8605, 0.6945, 0.8605, 0.6945, 0.8605, 0.6945, 0.8605, 0.6945, 0.8605, 0.6945, 0.8605, 0.6945, 0.8605, 0.6945, 0.8605, 0.6945, 0.8605, 0.6945, 0.8605, 0.6945, 0.8605, 0.6945, 0.8605, 0.6945, 0.8605, 0.6945, 0.8605, 0.6945, 0.8605, 0.6945, 0.8605, 0.6945, 0.8605, 0.6945, 0.8605, 0.6945, 0.8605, 0.6945, 0.8605, 0.6945, 0.8605, 0.6945, 0.8605, 0.6945, 0.8605, 0.6945, 0.8605, 0.6945, 0.8605, 0.6945, 0.8605, 0.6945, 0.8605, 0.6945, 0.8605, 0.6945, 0.8605, 0.6945, 0.8605, 0.6945, 0.8605, 0.6945, 0.8605, 0.6945, 0.8605, 0.6945, 0.8605, 0.6945, 0.8605, 0.6945, 0.8605, 0.6945, 0.8605, 0.6945, 0.8605, 0.6945, 0.8605, 0.6945, 0.8605, 0.6945, 0.8605, 0.6945, 0.8605, 0.6945, 0.8605, 0.6945, 0.8605, 0.6945, 0.8605, 0.6945, 0.8605, 0.6945, 0.8605, 0.6945, 0.8605, 0.6945, 0.8605, 0.6945, 0.8605, 0.6945, 0.8605, 0.6945, 0.8605, 0.6945, 0.8605, 0.6945, 0.8605, 0.6945, 0.8605, 0.6945, 0.8605, 0.6945, 0.8605, 0.6945, 0.8605, 0.6945, 0.8605, 0.6945, 0.8605, 0.6945, 0.8605, 0.6945, 0.8605, 0.6945, 0.8605, 0.6945, 0.8605, 0.6945, 0.8605, 0.6945, 0.8605, 0.6945, 0.8605, 0.6945, 0.8605, 0.6945, 0.8605, 0.6945, 0.8605, 0.6945, 0.8605, 0.6945, 0.8605, 0.6945, 0.8605, 0.6945, 0.8605, 0.6945, 0.8605, 0.6945, 0.8605, 0.6945, 0.8605, 0.6945, 0.8605, 0.6945, 0.8605, 0.6945, 0.8605, 0.6945, 0.8605, 0.6945, 0.8605, 0.6945, 0.8605, 0.6945, 0.8605, 0.6945, 0.8605, 0.6945, 0.8605, 0.6945, 0.8605, 0.6945, 0.8605, 0.6945, 0.8605, 0.6945, 0.8605, 0.6945, 0.8605, 0.6945, 0.8605, 0.6945, 0.8605, 0.6945, 0.8605, 0.6945, 0.8605, 0.6945, 0.8605, 0.6945, 0.8605, 0.6945, 0.8605, 0.6945, 0.8605, 0.6945, 0.8605, 0.6945, 0.8605, 0.6945, 0.8605, 0.6945, 0.8605, 0.6945, 0.8605, 0.6945, 0.8605, 0.6945, 0.8605, 0.6945, 0.8605, 0.6945, 0.8605, 0.6945, 0.8605, 0.6945, 0.8605, 0.6945, 0.8605, 0.6945, 0.8605, 0.6945, 0.8605, 0.6945, 0.8605, 0.6945, 0.8605, 0.6945, 0.8605, 0.6945, 0.8605, 0.6945, 0.8605, 0.6945, 0.8605, 0.6945, 0.8605, 0.6945, 0.8605, 0.6945, 0.8605, 0.6945, 0.8605, 0.6945, 0.8605, 0.6945, 0.8605, 0.6945, 0.8605, 0.6945, 0.8605, 0.6945, 0.8605, 0.6945, 0.8605, 0.6945, 0.8605, 0.6945, 0.8605, 0.6945, 0.8605, 0.6945, 0.8605, 0.6945, 0.8605, 0.6945, 0.8605, 0.6945, 0.8605, 0.6945, 0.8605, 0.6945, 0.8605, 0.6945, 0.8605, 0.6945, 0.8605, 0.6945, 0.8605, 0.6945, 0.8605, 0.6945, 0.8605, 0.6945, 0.8605, 0.6945, 0.8605, 0.6945, 0.8605, 0.6945, 0.8605, 0.6945, 0.8605, 0.6945, 0.8605, 0.6945, 0.8605, 0.6945, 0.8605, 0.6945, 0.8605, 0.6945, 0.8605, 0.6945, 0.8605, 0.6945, 0.8605, 0.6945, 0.8605, 0.6945, 0.8605, 0.6945, 0.8605, 0.6945, 0.8605, 0.6945, 0.8605, 0.6945, 0.8605, 0.6945, 0.8605, 0.6945, 0.8605, 0.6945, 0.8605, 0.6945, 0.8605, 0.6945, 0.8605, 0.6945, 0.8605, 0.6945, 0.8605, 0.6945, 0.8605, 0.6945, 0.8605, 0.6945, 0.8605, 0.6945, 0.8605, 0.6945, 0.8605, 0.6945, 0.8605, 0.6945, 0.8605, 0.6945, 0.8605, 0.6945, 0.8605, 0.6945, 0.8605, 0.6945, 0.8605, 0.6945, 0.8605, 0.6945, 0.8605, 0.6945, 0.8605, 0.6945, 0.8605, 0.6945, 0.8605, 0.6945, 0.8605, 0.6945, 0.8605, 0.6945, 0.8605, 0.6945, 0.8605, 0.6945, 0.8605, 0.6945, 0.8605, 0.6945, 0.8605, 0.6945, 0.8605, 0.6945, 0.8605, 0.6945, 0.8605, 0.6945, 0.8605, 0.6945, 0.8605, 0.6945, 0.8605, 0.6945, 0.8605, 0.6945, 0.8605, 0.6945, 0.8605, 0.6945, 0.8605, 0.6945, 0.8605, 0.6945, 0.8605, 0.6945, 0.8605, 0.6945, 0.8605, 0.6945, 0.8605, 0.6945, 0.8605, 0.6945, 0.8605, 0.6945, 0.8605, 0.6945, 0.8605, 0.6945, 0.8605, 0.6945, 0.8605, 0.6945, 0.8605, 0.6945, 0.8605, 0.6945, 0.8605, 0.6945, 0.8605, 0.6945, 0.8605, 0.6945, 0.8605, 0.6945, 0.8605, 0.6945, 0.8605, 0.6945, 0.8605, 0.6945, 0.8605, 0.6945, 0.8605, 0.6945, 0.8605, 0.6945, 0.8605, 0.6945, 0.8605, 0.6945, 0.8605, 0.6945, 0.8605, 0.6945, 0.8605, 0.6945, 0.8605, 0.6945, 0.8605, 0.6945, 0.8605, 0.6945, 0.8605, 0.6945, 0.8605, 0.6945, 0.8605, 0.6945, 0.8605, 0.6945, 0.8605, 0.6945, 0.8605, 0.6945, 0.8605, 0.6945, 0.8605, 0.6945, 0.8605, 0.6945, 0.8605, 0.6945, 0.8605, 0.6945, 0.8605, 0.6945, 0.8605, 0.6945, 0.8605, 0.6945, 0.8605, 0.6945, 0.8605, 0.6945, 0.8605, 0.6945, 0.8605, 0.6945, 0.8605, 0.6945, 0.8605, 0.6945, 0.8605, 0.6945, 0.8605, 0.6945, 0.8605, 0.6945, 0.8605, 0.6945, 0.8605, 0.6945, 0.8605, 0.6945, 0.8605, 0.6945, 0.8605, 0.6945, 0.8605, 0.6945, 0.8605, 0.6945, 0.8605, 0.6945, 0.8605, 0.6945, 0.8605, 0.6945, 0.8605, 0.6945, 0.8605, 0.6945, 0.8605, 0.6945, 0.8605, 0.6945, 0.8605, 0.6945, 0.8605, 0.6945, 0.8605, 0.6945, 0.8605, 0.6945, 0.8605, 0.6945, 0.8605, 0.6945, 0.8605, 0.6945, 0.8605, 0.6945, 0.8605, 0.6945, 0.8605, 0.6945, 0.8605, 0.6945, 0.8605, 0.6945, 0.8605, 0.6945, 0.8605, 0.6945, 0.8605, 0.6945, 0.8605, 0.6945, 0.8605, 0.6945, 0.8605, 0.6945, 0.8605, 0.6945, 0.8605, 0.6945, 0.8605, 0.6945, 0.8605, 0.6945, 0.8605, 0.6945, 0.8605, 0.6945, 0.8605, 0.6945, 0.8605, 0.6945, 0.8605, 0.6945, 0.8605, 0.6945, 0.8605, 0.6945, 0.8605, 0.6945, 0.8605, 0.6945, 0.8605, 0.6945, 0.8605, 0.6945, 0.8605, 0.6945, 0.8605, 0.6945, 0.8605, 0.6945, 0.8605, 0.6945, 0.8605, 0.6945, 0.8605, 0.6945, 0.8605, 0.6945, 0.8605, 0.6945, 0.8605, 0.6945, 0.8605, 0.6945, 0.8605, 0.6945, 0.8605, 0.6945, 0.8605, 0.6945, 0.8605, 0.6945, 0.8605, 0.6945, 0.8605, 0.6945, 0.8605, 0.6945, 0.8605, 0.6945, 0.8605, 0.6945, 0.8605, 0.6945, 0.8605, 0.6945, 0.8605, 0.6945, 0.8605, 0.6945, 0.8605, 0.6945, 0.8605, 0.6945, 0.8605, 0.6945, 0.8605, 0.6945, 0.8605, 0.6945, 0.8605, 0.6945, 0.8605, 0.6945, 0.8605, 0.6945, 0.8605, 0.6945, 0.8605, 0.6945, 0.8605, 0.6945, 0.8605, 0.6945, 0.8605, 0.6945, 0.8605, 0.6945, 0.8605, 0.6945, 0.8605, 0.6945, 0.8605, 0.6945, 0.8605, 0.6945, 0.8605, 0.6945, 0.8605, 0.6945, 0.8605, 0.6945, 0.8605, 0.6945, 0.8605, 0.6945, 0.8605, 0.6945, 0.8605, 0.6945, 0.8605, 0.6945, 0.8605, 0.6945, 0.8605, 0.6945])
me_cube_001.materials.append(mat_material)
me_cube_001.use_remesh_preserve_volume = False
me_cube_001.use_remesh_preserve_attributes = False
me_cube_001.use_mirror_vertex_groups = False
me_cube_001.update()

# ---- objects
ob_cube = bpy.data.objects.new('Cube', me_cube)
ob_empty = bpy.data.objects.new('Empty', None)
ob_cube_001 = bpy.data.objects.new('Cube.001', me_cube_001)

# ---- transforms, parenting, visibility, modifiers, constraints
ob_cube.location = (0.0, 0.0, 0.0)
ob_cube.lock_rotations_4d = False
ob_cube.empty_display_type = 'ARROWS'
ob_cube.lineart.crease_threshold = 0.0
ob_empty.location = (0.0, 0.0, 0.0)
ob_empty.rotation_euler = (1.571, -0.0, -0.0)
ob_empty.empty_display_type = 'IMAGE'
ob_empty.empty_display_size = 5.0
ob_empty.lineart.crease_threshold = 0.0
ob_cube_001.location = (1.781, 0.0, 0.1039)
ob_cube_001.lock_rotations_4d = False
ob_cube_001.empty_display_type = 'ARROWS'
ob_cube_001.lineart.crease_threshold = 0.0
_m = ob_cube_001.modifiers.new('Mirror', 'MIRROR')
_m.use_axis = (False, True, False)

# ---- collection membership
col_collection.objects.link(ob_cube)
col_collection.objects.link(ob_empty)
col_collection.objects.link(ob_cube_001)

# ---- scene / render settings (as saved in the file)
scene.frame_start = 1; scene.frame_end = 250; scene.frame_set(1)
scene.render.engine = 'BLENDER_EEVEE_NEXT'
scene.cycles.use_denoising = False
scene.cycles.samples = 128
scene.cycles.sampling_pattern = 'TABULATED_SOBOL'
scene.cycles.use_adaptive_sampling = False
scene.cycles.use_light_tree = False
scene.view_settings.view_transform = 'Filmic'
bpy.context.view_layer.update()

# ---- added for rendering (the .blend has no active camera and no usable light): camera, sun
cam_auto = bpy.data.cameras.new('AutoCamera')
cam_auto.lens = 50.0
cam_auto.sensor_width = 36.0
cam_auto.clip_end = 1000.0
ob_auto_camera = bpy.data.objects.new('AutoCamera', cam_auto)
scene.collection.objects.link(ob_auto_camera)
ob_auto_camera.location = (5.89556, -5.49708, 3.69032)
ob_auto_camera.rotation_euler = (1.09748, -7.21219e-08, 0.694738)
scene.camera = ob_auto_camera
light_auto_sun = bpy.data.lights.new('AutoSun', 'SUN')
light_auto_sun.energy = 3.0
light_auto_sun.angle = 0.0523599
ob_auto_sun = bpy.data.objects.new('AutoSun', light_auto_sun)
scene.collection.objects.link(ob_auto_sun)
ob_auto_sun.rotation_euler = (0.872665, 0.174533, 0.523599)
bpy.context.view_layer.update()
